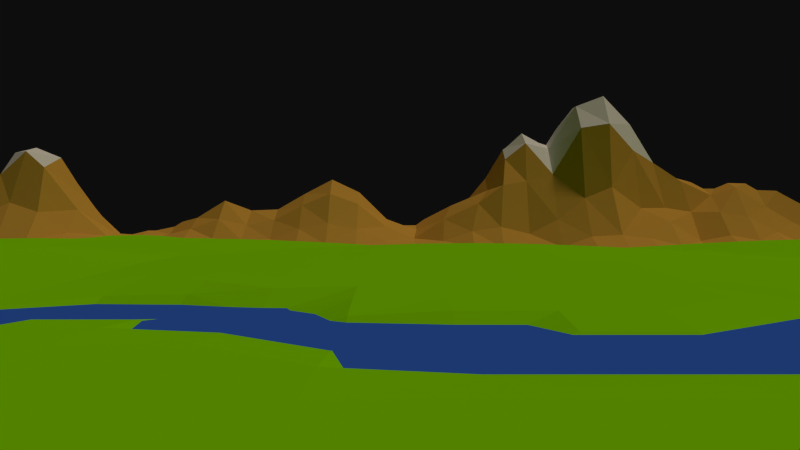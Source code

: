 # Source: untitled.blend  (saved by Blender 2.69.0; exported with 4.5.12 LTS)
import bpy
from mathutils import Matrix  # noqa: F401  (used for matrix-valued properties, if any)

bpy.ops.wm.read_factory_settings(use_empty=True)
scene = bpy.context.scene
scene.name = 'Scene'

# ---- collections
col_collection_1 = bpy.data.collections.new('Collection 1'); scene.collection.children.link(col_collection_1)

# ---- materials (node trees are filled in below, after node groups)
mat_blue = bpy.data.materials.new('Blue')
mat_blue.alpha_threshold = 0.0
mat_blue.use_transparent_shadow = False
mat_blue.diffuse_color = (0.04034, 0.1436, 0.8, 1.0)
mat_blue.roughness = 0.5
mat_blue.specular_intensity = 0.0
mat_blue.line_color = (0.0, 0.0, 0.0, 1.0)
mat_gray = bpy.data.materials.new('Gray')
mat_gray.alpha_threshold = 0.0
mat_gray.use_transparent_shadow = False
mat_gray.roughness = 0.5
mat_gray.specular_intensity = 0.0
mat_gray.line_color = (0.0, 0.0, 0.0, 1.0)
mat_green = bpy.data.materials.new('Green')
mat_green.alpha_threshold = 0.0
mat_green.use_transparent_shadow = False
mat_green.diffuse_color = (0.2916, 0.8, 0.0, 1.0)
mat_green.roughness = 0.5
mat_green.specular_intensity = 0.0
mat_green.line_color = (0.0, 0.0, 0.0, 1.0)
mat_brown = bpy.data.materials.new('Brown')
mat_brown.alpha_threshold = 0.0
mat_brown.use_transparent_shadow = False
mat_brown.diffuse_color = (0.8, 0.414, 0.07467, 1.0)
mat_brown.roughness = 0.5
mat_brown.specular_intensity = 0.0
mat_brown.line_color = (0.0, 0.0, 0.0, 1.0)
mat_white = bpy.data.materials.new('White')
mat_white.alpha_threshold = 0.0
mat_white.use_transparent_shadow = False
mat_white.diffuse_color = (1.0, 0.9282, 0.9543, 1.0)
mat_white.roughness = 0.5
mat_white.specular_intensity = 0.0
mat_white.line_color = (0.0, 0.0, 0.0, 1.0)

# ---- material node trees

# ---- world
world_world = bpy.data.worlds.new('World'); scene.world = world_world
world_world.color = (0.004242, 0.004178, 0.004178)
world_world.use_sun_shadow = False
world_world.sun_shadow_jitter_overblur = 0.0
world_world.cycles.sampling_method = 'MANUAL'
world_world.cycles.sample_map_resolution = 256

# ---- cameras
cam_camera = bpy.data.cameras.new('Camera')
cam_camera.clip_end = 100.0
cam_camera.lens = 35.0
cam_camera.sensor_width = 32.0
cam_camera.sensor_height = 18.0
cam_camera.ortho_scale = 7.314
cam_camera.dof.focus_distance = 0.0
cam_camera.dof.aperture_fstop = 128.0

# ---- lights
light_lamp = bpy.data.lights.new('Lamp', 'SUN')
light_lamp.color = (1.0, 0.9377, 0.6789)
light_lamp.transmission_factor = 0.0
light_lamp.cutoff_distance = 30.0
light_lamp.angle = 0.1993
light_lamp.energy = 1.0
light_lamp.shadow_buffer_clip_start = 1.001
light_lamp.shadow_soft_size = 0.1
light_lamp.shadow_cascade_max_distance = 1000.0
light_lamp.cycles.use_multiple_importance_sampling = False

# ---- meshes
me_plane_001 = bpy.data.meshes.new('Plane.001')
me_plane_001.from_pydata([(-60.49, -4.274, 0.0), (60.49, -4.274, 0.0), (-60.49, 4.274, 0.0), (60.49, 4.274, 0.0)], [], [(1, 0, 2, 3)])
me_plane_001.materials.append(mat_blue)
me_plane_001.use_remesh_preserve_volume = False
me_plane_001.use_remesh_preserve_attributes = False
me_plane_001.use_mirror_vertex_groups = False
me_plane_001.update()
me_plane = bpy.data.meshes.new('Plane')
me_plane.from_pydata([(50.0, -50.0, 0.0), (-50.0, -50.0, 0.0), (50.0, 50.0, 5.703), (-50.0, 50.0, 0.2897), (40.91, -50.0, 0.0), (31.82, -50.0, 0.0), (22.73, -50.0, 0.0), (13.64, -50.0, 0.0), (4.545, -50.0, 0.0), (-4.545, -50.0, 0.0), (-13.64, -50.0, 0.0), (-22.73, -50.0, 0.0), (-31.82, -50.0, 0.0), (-40.91, -50.0, 0.0), (40.91, 50.0, 10.13), (31.81, 49.99, 0.8689), (22.73, 50.0, 0.4233), (13.64, 50.0, 2.54), (4.545, 50.0, 1.748), (-4.545, 50.0, 1.374), (-13.64, 50.0, 0.872), (-22.73, 50.0, 0.9752), (-31.82, 50.0, 1.041), (-40.91, 50.0, 0.7407), (-50.0, 40.91, 0.4924), (-50.0, 31.78, 0.4245), (-50.0, 22.73, 0.5327), (-50.0, 13.64, 0.6721), (-50.0, 4.545, 0.5327), (-50.0, -4.545, 0.6556), (-50.0, -13.64, 0.6076), (-50.0, -22.73, 0.3315), (-50.0, -31.82, 0.04944), (-50.0, -40.91, -0.9429), (50.0, -40.91, 0.0), (50.0, -31.82, 0.0), (50.0, -22.73, 0.0), (50.0, -13.64, 0.1602), (50.0, -4.545, -1.031), (50.0, 4.545, 0.9752), (50.0, 13.64, 1.041), (50.0, 22.73, 0.7407), (50.0, 31.82, 0.2897), (50.0, 40.91, 2.763), (-40.91, -40.91, -0.9429), (-40.91, -31.82, 0.2154), (-40.91, -22.73, 0.7058), (-40.91, -13.64, 1.135), (-40.91, -4.545, 1.21), (-40.91, 4.545, 1.019), (-40.91, 13.64, 1.236), (-40.91, 22.73, 1.019), (-41.37, 32.73, 4.999), (-40.91, 40.78, 10.9), (-31.82, -40.91, -0.1359), (-31.82, -31.82, 0.2999), (-31.82, -22.73, 0.872), (-31.82, -13.64, 1.374), (-31.82, -4.545, 1.466), (-31.82, 4.545, 1.236), (-31.82, 13.64, 1.5), (-31.82, 22.73, 1.236), (-31.82, 31.82, 1.345), (-31.82, 40.91, 1.463), (-22.73, -40.91, -0.4372), (-22.73, -31.82, 0.2154), (-22.73, -22.73, 0.7058), (-22.73, -13.64, 1.135), (-22.73, -4.545, 1.21), (-22.73, 4.545, 1.262), (-22.73, 13.64, 1.345), (-22.73, 22.73, 1.019), (-22.73, 31.82, 1.262), (-22.71, 40.88, 2.203), (-13.64, -40.91, 0.0), (-13.64, -31.82, -0.08813), (-13.64, -22.73, 0.3315), (-13.64, -13.64, 0.6076), (-13.64, -4.545, 0.8523), (-13.64, 4.545, 1.345), (-13.64, 13.64, 1.435), (-13.64, 22.73, 1.041), (-13.64, 31.82, 1.115), (-13.64, 40.91, 3.132), (-4.545, -40.91, 0.0), (-4.545, -31.82, -0.3526), (-4.545, -22.73, 0.7058), (-4.545, -13.64, 1.135), (-4.545, -4.545, 1.21), (-4.545, 4.545, 0.9752), (-4.545, 13.64, 1.041), (-4.545, 22.73, 0.7407), (-4.545, 31.82, 2.204), (-4.545, 40.91, 5.219), (4.545, -40.91, -0.9411), (4.545, -31.82, 0.2999), (4.545, -22.73, 0.872), (4.545, -13.64, 1.374), (4.545, -4.545, 1.466), (4.545, 4.545, 1.064), (4.545, 13.64, 0.4771), (4.545, 22.73, 0.2897), (4.545, 31.82, 0.937), (6.684, 40.11, 4.306), (13.64, -40.91, 0.0), (13.64, -31.82, 0.07789), (13.64, -22.73, 0.7058), (13.64, -13.64, 1.135), (13.64, -4.545, 1.21), (13.64, 4.545, 0.872), (13.64, 13.64, 0.3651), (13.64, 22.73, 0.1026), (13.64, 32.05, 1.694), (13.84, 40.85, 13.59), (22.73, -40.91, 0.0), (22.73, -31.82, 0.04944), (22.73, -22.73, 0.1942), (22.73, -13.64, 0.6076), (22.73, -4.545, 0.6556), (22.73, 4.545, 0.7952), (22.73, 13.64, 0.8523), (22.73, 23.32, 0.4999), (22.72, 33.75, 6.689), (22.76, 41.11, 15.44), (31.82, -40.91, 0.0), (31.82, -31.82, 0.0), (31.82, -22.73, 0.02894), (31.82, -13.64, 0.1228), (31.82, -4.545, 0.7952), (31.82, 4.545, 1.262), (31.82, 13.64, 1.345), (31.82, 22.98, 0.8911), (31.89, 32.75, 0.9266), (31.62, 41.07, 8.206), (40.91, -40.91, 0.0), (40.91, -31.82, 0.0), (40.91, -22.73, 0.001095), (40.91, -13.64, 0.2897), (40.91, -4.545, 0.7157), (40.91, 4.545, 1.345), (40.91, 13.64, 1.435), (40.91, 22.73, 1.041), (40.87, 31.77, 0.6939), (40.71, 41.22, 7.713), (-43.94, -50.0, 0.0), (-46.97, -50.0, 0.0), (-43.94, 50.0, 0.5922), (-46.97, 50.0, 0.4378), (-50.0, -43.94, -0.1376), (-50.0, -46.97, 0.0), (50.0, 43.94, 5.703), (50.0, 46.97, 6.984), (43.94, -50.0, 0.0), (46.97, -50.0, 0.0), (34.85, -50.0, 0.0), (37.88, -50.0, 0.0), (25.76, -50.0, 0.0), (28.79, -50.0, 0.0), (16.67, -50.0, 0.0), (19.7, -50.0, 0.0), (7.576, -50.0, 0.0), (10.61, -50.0, 0.0), (-1.515, -50.0, 0.0), (1.515, -50.0, 0.0), (-10.61, -50.0, 0.0), (-7.576, -50.0, 0.0), (-19.7, -50.0, 0.0), (-16.67, -50.0, 0.0), (-28.79, -50.0, 0.0), (-25.76, -50.0, 0.0), (-37.88, -50.0, 0.0), (-34.85, -50.0, 0.0), (43.94, 50.0, 12.03), (46.97, 50.0, 10.11), (34.83, 49.98, 2.59), (37.87, 49.99, 5.953), (25.76, 50.0, 0.2901), (28.79, 50.0, 0.2898), (16.67, 50.0, 1.153), (19.7, 50.0, 0.6093), (7.576, 50.0, 2.803), (10.61, 50.0, 3.261), (-1.515, 50.0, 1.466), (1.515, 50.0, 1.5), (-10.61, 50.0, 1.064), (-7.576, 50.0, 1.236), (-19.7, 50.0, 0.872), (-16.67, 50.0, 0.7407), (-28.79, 50.0, 1.064), (-25.76, 50.0, 1.108), (-37.88, 50.0, 0.872), (-34.85, 50.0, 0.9752), (-50.0, 43.94, 0.4251), (-50.0, 46.97, 0.3651), (-50.0, 34.79, 0.4918), (-50.0, 37.86, 0.6999), (-50.0, 25.76, 0.4378), (-50.0, 28.79, 0.3651), (-50.0, 16.67, 0.6556), (-50.0, 19.7, 0.6076), (-50.0, 7.576, 0.6076), (-50.0, 10.61, 0.6556), (-50.0, -1.515, 0.6076), (-50.0, 1.515, 0.5327), (-50.0, -10.61, 0.6556), (-50.0, -7.576, 0.6721), (-50.0, -19.7, 0.4378), (-50.0, -16.67, 0.5327), (-50.0, -28.79, 0.1262), (-50.0, -25.76, 0.224), (-50.0, -37.88, -0.1376), (-50.0, -34.85, 0.005711), (50.0, -43.94, 0.0), (50.0, -46.97, 0.0), (50.0, -34.85, 0.0), (50.0, -37.88, 0.0), (50.0, -25.76, 0.0), (50.0, -28.79, 0.0), (50.0, -16.67, 0.06183), (50.0, -19.7, 0.007073), (50.0, -7.576, -0.9381), (50.0, -10.61, -0.3709), (50.0, 1.515, 0.7348), (50.0, -1.515, -0.2021), (50.0, 10.61, 1.064), (50.0, 7.576, 1.041), (50.0, 19.7, 0.872), (50.0, 16.67, 0.9752), (50.0, 28.79, 0.4378), (50.0, 25.76, 0.5922), (50.0, 37.88, 0.3433), (50.0, 34.85, 0.1602), (-40.91, 43.88, 5.288), (-40.91, 46.97, 1.095), (-40.91, -43.94, -0.1376), (-40.91, -46.97, 0.0), (-40.91, -34.85, 0.09643), (-40.91, -37.88, -0.1168), (-40.91, -25.76, 0.5327), (-40.91, -28.79, 0.3651), (-40.91, -16.67, 1.019), (-40.91, -19.7, 0.872), (-40.91, -7.576, 1.236), (-40.91, -10.61, 1.21), (-40.91, 1.515, 1.019), (-40.91, -1.515, 1.135), (-40.91, 10.61, 1.21), (-40.91, 7.576, 1.135), (-40.91, 19.7, 1.135), (-40.91, 16.67, 1.21), (-40.95, 28.46, 1.055), (-40.98, 26.03, 0.8109), (-40.65, 37.82, 11.26), (-40.7, 35.21, 10.67), (-31.82, 43.94, 1.412), (-31.82, 46.97, 1.21), (-31.82, -43.94, -0.9429), (-31.82, -46.97, -0.1376), (-31.82, -34.85, 0.1531), (-31.82, -37.88, 0.04944), (-31.82, -25.76, 0.6721), (-31.82, -28.79, 0.4771), (-31.82, -16.67, 1.236), (-31.82, -19.7, 1.064), (-31.82, -7.576, 1.5), (-31.82, -10.61, 1.466), (-31.82, 1.515, 1.236), (-31.82, -1.515, 1.374), (-31.82, 10.61, 1.466), (-31.82, 7.576, 1.374), (-31.82, 19.7, 1.374), (-31.82, 16.67, 1.466), (-31.82, 28.79, 1.21), (-31.82, 25.76, 1.064), (-31.82, 37.88, 1.689), (-31.82, 34.84, 1.463), (-22.73, 43.94, 2.646), (-22.73, 46.97, 1.859), (-22.73, -43.94, -0.9429), (-22.73, -46.97, -0.1376), (-22.73, -34.85, 0.09643), (-22.73, -37.88, 0.02079), (-22.73, -25.76, 0.5327), (-22.73, -28.79, 0.3651), (-22.73, -16.67, 1.019), (-22.73, -19.7, 0.872), (-22.73, -7.576, 1.236), (-22.73, -10.61, 1.21), (-22.73, 1.515, 1.135), (-22.73, -1.515, 1.135), (-22.73, 10.61, 1.374), (-22.73, 7.576, 1.345), (-22.73, 19.7, 1.135), (-22.73, 16.67, 1.262), (-22.73, 28.79, 1.135), (-22.73, 25.76, 0.9752), (-22.65, 37.74, 3.42), (-22.71, 34.82, 2.202), (-13.64, 43.94, 1.115), (-13.64, 46.97, 0.8523), (-13.64, -43.94, 0.0), (-13.64, -46.97, 0.0), (-13.64, -34.85, -0.7001), (-13.64, -37.88, -0.1376), (-13.64, -25.76, 0.224), (-13.64, -28.79, 0.1262), (-13.64, -16.67, 0.5327), (-13.64, -19.7, 0.4378), (-13.64, -7.576, 0.6721), (-13.64, -10.61, 0.6556), (-13.64, 1.515, 1.21), (-13.64, -1.515, 1.041), (-13.64, 10.61, 1.466), (-13.64, 7.576, 1.435), (-13.64, 19.7, 1.21), (-13.64, 16.67, 1.345), (-13.64, 28.79, 0.7058), (-13.64, 25.76, 0.8523), (-13.64, 37.88, 4.363), (-13.64, 34.85, 3.132), (-4.545, 43.94, 2.855), (-4.545, 46.97, 1.36), (-4.545, -43.94, 0.0), (-4.545, -46.97, 0.0), (-4.545, -34.85, -0.8464), (-4.545, -37.88, -0.1168), (-4.545, -25.76, 0.5327), (-4.545, -28.79, 0.3651), (-4.545, -16.67, 1.019), (-4.545, -19.7, 0.872), (-4.545, -7.576, 1.236), (-4.545, -10.61, 1.21), (-4.545, 1.515, 1.019), (-4.545, -1.515, 1.135), (-4.545, 10.61, 1.064), (-4.545, 7.576, 1.041), (-4.545, 19.7, 0.872), (-4.545, 16.67, 0.9752), (-4.545, 28.79, 0.4528), (-4.545, 25.76, 0.5922), (-4.545, 37.88, 6.266), (-4.545, 34.85, 4.89), (5.526, 43.57, 5.311), (4.659, 46.93, 3.977), (4.545, -43.94, -0.1376), (4.545, -46.97, 0.0), (4.545, -34.85, 0.1531), (4.545, -37.88, -0.08812), (4.545, -25.76, 0.6721), (4.545, -28.79, 0.4771), (4.545, -16.67, 1.236), (4.545, -19.7, 1.064), (4.545, -7.576, 1.5), (4.545, -10.61, 1.466), (4.545, 1.515, 1.236), (4.545, -1.515, 1.374), (4.545, 10.61, 0.6721), (4.545, 7.576, 0.872), (4.545, 19.7, 0.3651), (4.545, 16.67, 0.4251), (4.545, 28.79, 0.4638), (4.545, 25.76, 0.2897), (5.626, 37.47, 4.757), (4.758, 34.77, 3.232), (13.74, 43.9, 12.44), (13.64, 46.97, 7.814), (13.64, -43.94, 0.0), (13.64, -46.97, 0.0), (13.64, -34.85, -0.8464), (13.64, -37.88, -0.1168), (13.64, -25.76, 0.5327), (13.64, -28.79, 0.3651), (13.64, -16.67, 1.019), (13.64, -19.7, 0.872), (13.64, -7.576, 1.236), (13.64, -10.61, 1.21), (13.64, 1.515, 1.019), (13.64, -1.515, 1.135), (13.64, 10.61, 0.5327), (13.64, 7.576, 0.7058), (13.64, 19.7, 0.2154), (13.64, 16.67, 0.2604), (13.64, 29.05, 0.2361), (13.64, 25.88, 0.06168), (14.04, 37.78, 11.76), (13.77, 35.21, 7.363), (22.76, 44.12, 10.09), (22.71, 46.95, 2.667), (22.73, -43.94, 0.0), (22.73, -46.97, 0.0), (22.73, -34.85, 0.005711), (22.73, -37.88, 0.0), (22.73, -25.76, -0.7188), (22.73, -28.79, -0.6055), (22.73, -16.67, 0.5327), (22.73, -19.7, 0.4378), (22.73, -7.576, 0.6721), (22.73, -10.61, 0.6556), (22.73, 1.515, 0.7058), (22.73, -1.515, 0.6076), (22.73, 10.61, 0.872), (22.73, 7.576, 0.8523), (22.73, 19.72, 0.67), (22.73, 16.67, 0.7952), (22.85, 29.8, 1.601), (22.73, 26.19, 0.2564), (22.82, 38.22, 17.09), (22.84, 35.39, 13.69), (31.76, 44.08, 6.098), (31.8, 46.96, 3.271), (31.82, -43.94, 0.0), (31.82, -46.97, 0.0), (31.82, -34.85, 0.0), (31.82, -37.88, 0.0), (31.82, -25.76, 0.005711), (31.82, -28.79, 0.0), (31.82, -16.67, -0.8167), (31.82, -19.7, -0.07568), (31.82, -7.576, 0.6076), (31.82, -10.61, 0.4251), (31.82, 1.515, 1.135), (31.82, -1.515, 0.9752), (31.82, 10.61, 1.374), (31.82, 7.576, 1.345), (31.82, 19.7, 1.135), (31.82, 16.67, 1.262), (31.91, 29.25, -0.009227), (31.82, 26.32, 0.6083), (31.43, 37.96, 7.518), (32.07, 36.45, 4.072), (40.78, 43.85, 10.69), (40.89, 46.95, 12.18), (40.91, -43.94, 0.0), (40.91, -46.97, 0.0), (40.91, -34.85, 0.0), (40.91, -37.88, 0.0), (40.91, -25.76, 0.0), (40.91, -28.79, 0.0), (40.91, -16.67, 0.1461), (40.91, -19.7, 0.04563), (40.91, -7.576, -0.8093), (40.91, -10.61, 0.3262), (40.91, 1.515, 1.21), (40.91, -1.515, 1.041), (40.91, 10.61, 1.466), (40.91, 7.576, 1.435), (40.91, 19.7, 1.21), (40.91, 16.67, 1.345), (40.91, 28.79, 0.6556), (40.91, 25.76, 0.8523), (40.9, 37.92, 4.727), (40.89, 34.82, 1.878), (-43.94, -40.91, -0.1376), (-46.97, -40.91, -0.9429), (-43.94, -31.82, 0.1602), (-46.97, -31.82, 0.102), (-43.94, -22.73, 0.5922), (-46.97, -22.73, 0.4638), (-43.94, -13.64, 0.9752), (-46.97, -13.64, 0.7952), (-43.94, -4.545, 1.041), (-46.97, -4.545, 0.8523), (-43.94, 4.545, 0.872), (-46.97, 4.545, 0.7058), (-43.94, 13.64, 1.064), (-46.97, 13.64, 0.872), (-43.94, 22.73, 0.872), (-46.97, 22.73, 0.7058), (-44.17, 31.84, 3.67), (-47.03, 31.7, 1.171), (-43.94, 40.64, 8.543), (-46.97, 40.75, 3.693), (-34.85, -40.91, -0.1365), (-37.88, -40.91, -0.1376), (-34.85, -31.82, 0.2897), (-37.88, -31.82, 0.2604), (-34.85, -22.73, 0.8523), (-37.88, -22.73, 0.7952), (-34.85, -13.64, 1.345), (-37.88, -13.64, 1.262), (-34.85, -4.545, 1.435), (-37.88, -4.545, 1.345), (-34.85, 4.545, 1.21), (-37.88, 4.545, 1.135), (-34.85, 13.64, 1.466), (-37.88, 13.64, 1.374), (-34.85, 22.73, 1.21), (-37.88, 22.73, 1.135), (-34.94, 32.0, 1.813), (-38.15, 32.1, 3.991), (-34.85, 40.82, 4.32), (-37.88, 40.67, 8.545), (-25.76, -40.91, -0.1376), (-28.79, -40.91, -0.1365), (-25.76, -31.82, 0.2604), (-28.79, -31.82, 0.2897), (-25.76, -22.73, 0.7952), (-28.79, -22.73, 0.8523), (-25.76, -13.64, 1.262), (-28.79, -13.64, 1.345), (-25.76, -4.545, 1.345), (-28.79, -4.545, 1.435), (-25.76, 4.545, 1.135), (-28.79, 4.545, 1.21), (-25.76, 13.64, 1.374), (-28.79, 13.64, 1.466), (-25.76, 22.73, 1.135), (-28.79, 22.73, 1.21), (-25.76, 31.82, 1.345), (-28.79, 31.82, 1.374), (-25.76, 40.91, 2.818), (-28.79, 40.91, 2.19), (-16.67, -40.91, -0.1376), (-19.7, -40.91, -0.4103), (-16.67, -31.82, 0.102), (-19.7, -31.82, 0.1602), (-16.67, -22.73, 0.4638), (-19.7, -22.73, 0.5922), (-16.67, -13.64, 0.7952), (-19.7, -13.64, 0.9752), (-16.67, -4.545, 0.872), (-19.7, -4.545, 1.041), (-16.67, 4.545, 1.374), (-19.7, 4.545, 1.345), (-16.67, 13.64, 1.466), (-19.7, 13.64, 1.435), (-16.67, 22.73, 1.064), (-19.7, 22.73, 1.041), (-16.67, 31.82, 1.042), (-19.7, 31.82, 1.202), (-16.65, 40.87, 2.623), (-19.62, 40.77, 3.259), (-7.576, -40.91, 0.0), (-10.61, -40.91, 0.0), (-7.576, -31.82, -0.7826), (-10.61, -31.82, -0.8408), (-7.576, -22.73, 0.5922), (-10.61, -22.73, 0.4638), (-7.576, -13.64, 0.9752), (-10.61, -13.64, 0.7952), (-7.576, -4.545, 1.041), (-10.61, -4.545, 0.8523), (-7.576, 4.545, 1.135), (-10.61, 4.545, 1.262), (-7.576, 13.64, 1.21), (-10.61, 13.64, 1.345), (-7.576, 22.73, 0.872), (-10.61, 22.73, 0.9752), (-7.576, 31.82, 2.808), (-10.61, 31.82, 2.204), (-7.576, 40.91, 6.308), (-10.61, 40.91, 4.965), (1.515, -40.91, -0.9418), (-1.515, -40.91, -0.1376), (1.515, -31.82, 0.2897), (-1.515, -31.82, 0.2604), (1.515, -22.73, 0.8523), (-1.515, -22.73, 0.7952), (1.515, -13.64, 1.345), (-1.515, -13.64, 1.262), (1.515, -4.545, 1.435), (-1.515, -4.545, 1.345), (1.515, 4.545, 1.041), (-1.515, 4.545, 0.9752), (1.515, 13.64, 0.6556), (-1.515, 13.64, 0.8523), (1.515, 22.73, 0.4378), (-1.515, 22.73, 0.5922), (1.515, 31.82, 0.6721), (-1.515, 31.82, 0.9749), (1.804, 40.8, 2.779), (-1.5, 40.9, 2.778), (10.61, -40.91, -0.1376), (7.576, -40.91, -0.9418), (10.61, -31.82, 0.2604), (7.576, -31.82, 0.2897), (10.61, -22.73, 0.7952), (7.576, -22.73, 0.8523), (10.61, -13.64, 1.262), (7.576, -13.64, 1.345), (10.61, -4.545, 1.345), (7.576, -4.545, 1.435), (10.61, 4.545, 0.9752), (7.576, 4.545, 1.041), (10.61, 13.64, 0.4251), (7.576, 13.64, 0.4638), (10.61, 22.73, 0.08895), (7.576, 22.73, 0.1602), (10.61, 31.82, 2.414), (7.576, 31.82, 1.959), (11.73, 40.49, 11.46), (9.714, 40.11, 7.963), (19.7, -40.91, 0.0), (16.67, -40.91, 0.0), (19.7, -31.82, -0.03548), (16.67, -31.82, -0.7826), (19.7, -22.73, 0.4638), (16.67, -22.73, 0.5922), (19.7, -13.64, 0.7952), (16.67, -13.64, 0.9752), (19.7, -4.545, 0.8523), (16.67, -4.545, 1.041), (19.7, 4.545, 0.6076), (16.67, 4.545, 0.7407), (19.7, 13.64, 0.6556), (16.67, 13.64, 0.4638), (19.7, 23.06, 0.3888), (16.67, 22.88, 0.189), (19.77, 33.39, 5.494), (16.68, 32.4, 3.206), (19.71, 41.0, 15.98), (16.67, 40.98, 12.11), (28.79, -40.91, 0.0), (25.76, -40.91, 0.0), (28.79, -31.82, 0.0), (25.76, -31.82, 0.01205), (28.79, -22.73, -0.03548), (25.76, -22.73, -0.7359), (28.79, -13.64, 0.2604), (25.76, -13.64, 0.4251), (28.79, -4.545, 0.7058), (25.76, -4.545, 0.5922), (28.79, 4.545, 1.135), (25.76, 4.545, 0.9752), (28.79, 13.64, 1.21), (25.76, 13.64, 1.041), (28.79, 23.39, 0.8076), (25.76, 22.96, 0.6275), (28.68, 32.71, 2.933), (26.1, 34.75, 4.437), (28.85, 41.36, 7.446), (25.59, 40.81, 12.18), (37.88, -40.91, 0.0), (34.85, -40.91, 0.0), (37.88, -31.82, 0.0), (34.85, -31.82, 0.0), (37.88, -22.73, 0.001727), (34.85, -22.73, 0.001095), (37.88, -13.64, -0.8238), (34.85, -13.64, 0.2947), (37.88, -4.545, 0.872), (34.85, -4.545, 0.8523), (37.88, 4.545, 1.374), (34.85, 4.545, 1.345), (37.88, 13.64, 1.466), (34.85, 13.64, 1.435), (37.88, 22.73, 1.064), (34.85, 22.73, 1.029), (37.92, 31.92, 0.9895), (34.84, 32.18, 1.529), (37.2, 41.97, 8.035), (34.25, 41.13, 7.492), (46.97, -40.91, 0.0), (43.94, -40.91, 0.0), (46.97, -31.82, 0.0), (43.94, -31.82, 0.0), (46.97, -22.73, 0.0), (43.94, -22.73, 5.978e-05), (46.97, -13.64, 0.2154), (43.94, -13.64, 0.2604), (46.97, -4.545, 0.569), (43.94, -4.545, 0.6585), (46.97, 4.545, 1.135), (43.94, 4.545, 1.262), (46.97, 13.64, 1.21), (43.94, 13.64, 1.345), (46.97, 22.73, 0.872), (43.94, 22.73, 0.9752), (46.97, 31.82, 0.3651), (43.94, 31.82, 0.4251), (46.97, 40.91, 5.716), (43.91, 40.87, 7.284), (43.93, 43.93, 12.1), (43.94, 46.97, 14.33), (46.97, 43.94, 10.11), (46.97, 46.97, 12.03), (-46.97, 43.94, 1.216), (-46.97, 46.97, 0.5327), (-43.94, 43.91, 3.83), (-43.94, 46.97, 0.7344), (-37.88, 43.93, 4.163), (-37.88, 46.97, 1.047), (-34.85, 43.94, 1.87), (-34.85, 46.97, 1.135), (-28.79, 43.94, 2.758), (-28.79, 46.97, 1.959), (-25.76, 43.94, 3.748), (-25.76, 46.97, 2.594), (-19.7, 43.94, 1.202), (-19.7, 46.97, 1.019), (-16.67, 43.94, 1.042), (-16.67, 46.97, 0.872), (-10.61, 43.94, 2.57), (-10.61, 46.97, 1.056), (-7.576, 43.94, 3.405), (-7.576, 46.97, 1.327), (-1.515, 43.94, 1.664), (-1.515, 46.97, 1.435), (1.556, 43.92, 2.735), (1.515, 46.97, 1.748), (7.967, 43.79, 9.731), (7.626, 46.95, 6.854), (11.27, 43.69, 10.89), (10.88, 46.87, 7.996), (16.67, 43.97, 10.24), (16.67, 46.97, 4.533), (19.71, 44.11, 10.41), (19.7, 46.97, 2.601), (25.9, 44.35, 5.963), (25.72, 46.93, 1.718), (28.95, 44.39, 5.213), (28.83, 47.03, 1.803), (34.47, 43.88, 8.649), (34.64, 46.73, 6.475), (37.7, 44.46, 8.551), (37.78, 46.99, 8.258), (-46.97, -46.97, 0.0), (-46.97, -43.94, -0.1376), (-43.94, -46.97, 0.0), (-43.94, -43.94, 0.0), (-46.97, -37.88, -0.1376), (-46.97, -34.85, 0.02894), (-43.94, -37.88, 0.007073), (-43.94, -34.85, 0.06183), (-46.97, -28.79, 0.207), (-46.97, -25.76, 0.3315), (-43.94, -28.79, 0.2897), (-43.94, -25.76, 0.4378), (-46.97, -19.7, 0.5922), (-46.97, -16.67, 0.7058), (-43.94, -19.7, 0.7407), (-43.94, -16.67, 0.872), (-46.97, -10.61, 0.8523), (-46.97, -7.576, 0.872), (-43.94, -10.61, 1.041), (-43.94, -7.576, 1.064), (-46.97, -1.515, 0.7952), (-46.97, 1.515, 0.7058), (-43.94, -1.515, 0.9752), (-43.94, 1.515, 0.872), (-46.97, 7.576, 0.7952), (-46.97, 10.61, 0.8523), (-43.94, 7.576, 0.9752), (-43.94, 10.61, 1.041), (-46.97, 16.67, 0.8523), (-46.97, 19.7, 0.7952), (-43.94, 16.67, 1.041), (-43.94, 19.7, 0.9752), (-46.98, 25.8, 0.5858), (-47.01, 28.87, 0.5049), (-44.01, 26.09, 0.6759), (-44.05, 28.91, 0.664), (-47.05, 34.6, 3.632), (-47.02, 37.67, 4.957), (-43.11, 34.45, 8.068), (-42.71, 37.13, 10.64), (-37.88, -46.97, -0.1376), (-37.88, -43.94, -0.9429), (-34.85, -46.97, -0.1376), (-34.85, -43.94, -0.9429), (-37.88, -37.88, 0.03514), (-37.88, -34.85, 0.1262), (-34.85, -37.88, 0.04563), (-34.85, -34.85, 0.1461), (-37.88, -28.79, 0.4251), (-37.88, -25.76, 0.6076), (-34.85, -28.79, 0.4638), (-34.85, -25.76, 0.6556), (-37.88, -19.7, 0.9752), (-37.88, -16.67, 1.135), (-34.85, -19.7, 1.041), (-34.85, -16.67, 1.21), (-37.88, -10.61, 1.345), (-37.88, -7.576, 1.374), (-34.85, -10.61, 1.435), (-34.85, -7.576, 1.466), (-37.88, -1.515, 1.262), (-37.88, 1.515, 1.135), (-34.85, -1.515, 1.345), (-34.85, 1.515, 1.21), (-37.88, 7.576, 1.262), (-37.88, 10.61, 1.345), (-34.85, 7.576, 1.345), (-34.85, 10.61, 1.435), (-37.88, 16.67, 1.345), (-37.88, 19.7, 1.262), (-34.85, 16.67, 1.435), (-34.85, 19.7, 1.345), (-37.92, 25.97, 0.9336), (-37.88, 28.47, 1.032), (-34.85, 25.79, 1.036), (-34.86, 28.76, 1.129), (-38.45, 34.55, 8.863), (-37.88, 37.81, 10.14), (-34.98, 35.04, 4.278), (-34.89, 37.77, 5.501), (-28.79, -46.97, -0.1376), (-28.79, -43.94, -0.9429), (-25.76, -46.97, -0.1376), (-25.76, -43.94, -0.9429), (-28.79, -37.88, 0.04563), (-28.79, -34.85, 0.1461), (-25.76, -37.88, 0.03514), (-25.76, -34.85, 0.1262), (-28.79, -28.79, 0.4638), (-28.79, -25.76, 0.6556), (-25.76, -28.79, 0.4251), (-25.76, -25.76, 0.6076), (-28.79, -19.7, 1.041), (-28.79, -16.67, 1.21), (-25.76, -19.7, 0.9752), (-25.76, -16.67, 1.135), (-28.79, -10.61, 1.435), (-28.79, -7.576, 1.466), (-25.76, -10.61, 1.345), (-25.76, -7.576, 1.374), (-28.79, -1.515, 1.345), (-28.79, 1.515, 1.21), (-25.76, -1.515, 1.262), (-25.76, 1.515, 1.135), (-28.79, 7.576, 1.345), (-28.79, 10.61, 1.435), (-25.76, 7.576, 1.262), (-25.76, 10.61, 1.345), (-28.79, 16.67, 1.435), (-28.79, 19.7, 1.345), (-25.76, 16.67, 1.345), (-25.76, 19.7, 1.262), (-28.79, 25.76, 1.064), (-28.79, 28.79, 1.236), (-25.76, 25.76, 1.041), (-25.76, 28.79, 1.21), (-28.79, 34.85, 1.466), (-28.79, 37.88, 1.5), (-25.76, 34.85, 1.435), (-25.76, 37.88, 1.533), (-19.7, -46.97, 0.0), (-19.7, -43.94, -0.3706), (-16.67, -46.97, 0.0), (-16.67, -43.94, 0.0), (-19.7, -37.88, -0.1305), (-19.7, -34.85, 0.06183), (-16.67, -37.88, -0.9428), (-16.67, -34.85, -0.1087), (-19.7, -28.79, 0.2897), (-19.7, -25.76, 0.4378), (-16.67, -28.79, 0.207), (-16.67, -25.76, 0.3315), (-19.7, -19.7, 0.7407), (-19.7, -16.67, 0.872), (-16.67, -19.7, 0.5922), (-16.67, -16.67, 0.7058), (-19.7, -10.61, 1.041), (-19.7, -7.576, 1.064), (-16.67, -10.61, 0.8523), (-16.67, -7.576, 0.872), (-19.7, -1.515, 1.041), (-19.7, 1.515, 1.21), (-16.67, -1.515, 1.064), (-16.67, 1.515, 1.236), (-19.7, 7.576, 1.435), (-19.7, 10.61, 1.466), (-16.67, 7.576, 1.466), (-16.67, 10.61, 1.5), (-19.7, 16.67, 1.345), (-19.7, 19.7, 1.21), (-16.67, 16.67, 1.374), (-16.67, 19.7, 1.236), (-19.7, 25.76, 0.872), (-19.7, 28.79, 1.019), (-16.67, 25.76, 0.872), (-16.67, 28.79, 0.872), (-19.62, 34.71, 3.254), (-19.5, 37.51, 5.335), (-16.65, 34.81, 2.622), (-16.58, 37.72, 4.246), (-10.61, -46.97, 0.0), (-10.61, -43.94, 0.0), (-7.576, -46.97, 0.0), (-7.576, -43.94, 0.0), (-10.61, -37.88, 5.979e-05), (-10.61, -34.85, -0.1087), (-7.576, -37.88, 0.007073), (-7.576, -34.85, -0.1089), (-10.61, -28.79, 0.06967), (-10.61, -25.76, 0.3315), (-7.576, -28.79, 0.1525), (-7.576, -25.76, 0.4378), (-10.61, -19.7, 0.5922), (-10.61, -16.67, 0.7058), (-7.576, -19.7, 0.7407), (-7.576, -16.67, 0.872), (-10.61, -10.61, 0.8523), (-10.61, -7.576, 0.872), (-7.576, -10.61, 1.041), (-7.576, -7.576, 1.064), (-10.61, -1.515, 0.9752), (-10.61, 1.515, 1.135), (-7.576, -1.515, 0.9752), (-7.576, 1.515, 1.019), (-10.61, 7.576, 1.345), (-10.61, 10.61, 1.374), (-7.576, 7.576, 1.21), (-7.576, 10.61, 1.236), (-10.61, 16.67, 1.262), (-10.61, 19.7, 1.135), (-7.576, 16.67, 1.135), (-7.576, 19.7, 1.019), (-10.61, 25.76, 0.7952), (-10.61, 28.79, 0.6226), (-7.576, 25.76, 0.7058), (-7.576, 28.79, 0.6496), (-10.61, 34.85, 4.754), (-10.61, 37.88, 6.108), (-7.576, 34.85, 6.01), (-7.576, 37.88, 7.691), (-1.515, -46.97, 0.0), (-1.515, -43.94, 0.0), (1.515, -46.97, 0.0), (1.515, -43.94, -0.1376), (-1.515, -37.88, -0.9077), (-1.515, -34.85, -0.01142), (1.515, -37.88, -0.733), (1.515, -34.85, 0.1461), (-1.515, -28.79, 0.4251), (-1.515, -25.76, 0.6076), (1.515, -28.79, 0.4638), (1.515, -25.76, 0.6556), (-1.515, -19.7, 0.9752), (-1.515, -16.67, 1.135), (1.515, -19.7, 1.041), (1.515, -16.67, 1.21), (-1.515, -10.61, 1.345), (-1.515, -7.576, 1.374), (1.515, -10.61, 1.435), (1.515, -7.576, 1.466), (-1.515, -1.515, 1.262), (-1.515, 1.515, 1.135), (1.515, -1.515, 1.345), (1.515, 1.515, 1.21), (-1.515, 7.576, 0.8523), (-1.515, 10.61, 0.872), (1.515, 7.576, 0.8523), (1.515, 10.61, 0.6721), (-1.515, 16.67, 0.7952), (-1.515, 19.7, 0.7058), (1.515, 16.67, 0.6076), (1.515, 19.7, 0.5327), (-1.515, 25.76, 0.4638), (-1.515, 28.79, 0.4638), (1.515, 25.76, 0.3315), (1.515, 28.79, 0.4771), (-1.515, 34.85, 2.448), (-1.494, 37.87, 3.278), (1.515, 34.85, 1.168), (1.828, 37.76, 2.053), (7.576, -46.97, 0.0), (7.576, -43.94, -0.1376), (10.61, -46.97, 0.0), (10.61, -43.94, 0.0), (7.576, -37.88, -0.09198), (7.576, -34.85, 0.1461), (10.61, -37.88, -0.9077), (10.61, -34.85, -0.01142), (7.576, -28.79, 0.4638), (7.576, -25.76, 0.6556), (10.61, -28.79, 0.4251), (10.61, -25.76, 0.6076), (7.576, -19.7, 1.041), (7.576, -16.67, 1.21), (10.61, -19.7, 0.9752), (10.61, -16.67, 1.135), (7.576, -10.61, 1.435), (7.576, -7.576, 1.466), (10.61, -10.61, 1.345), (10.61, -7.576, 1.374), (7.576, -1.515, 1.345), (7.576, 1.515, 1.21), (10.61, -1.515, 1.262), (10.61, 1.515, 1.135), (7.576, 7.576, 0.8523), (7.576, 10.61, 0.6556), (10.61, 7.576, 0.7952), (10.61, 10.61, 0.6076), (7.576, 16.67, 0.2897), (7.576, 19.7, 0.2154), (10.61, 16.67, 0.2604), (10.61, 19.7, 0.1262), (7.576, 25.76, 0.2604), (7.576, 28.79, 0.4239), (10.61, 25.76, 0.1493), (10.61, 28.8, 0.2514), (8.461, 34.52, 4.964), (9.714, 37.09, 6.472), (11.19, 34.75, 6.946), (11.71, 37.57, 9.936), (16.67, -46.97, 0.0), (16.67, -43.94, 0.0), (19.7, -46.97, 0.0), (19.7, -43.94, 0.0), (16.67, -37.88, 0.007073), (16.67, -34.85, -0.07576), (19.7, -37.88, 5.979e-05), (19.7, -34.85, 0.02894), (16.67, -28.79, 0.1523), (16.67, -25.76, 0.4378), (19.7, -28.79, -0.7359), (19.7, -25.76, -0.1771), (16.67, -19.7, 0.7407), (16.67, -16.67, 0.872), (19.7, -19.7, 0.5922), (19.7, -16.67, 0.7058), (16.67, -10.61, 1.041), (16.67, -7.576, 1.064), (19.7, -10.61, 0.8523), (19.7, -7.576, 0.872), (16.67, -1.515, 0.9752), (16.67, 1.515, 0.872), (19.7, -1.515, 0.7952), (19.7, 1.515, 0.7058), (16.67, 7.576, 0.5922), (16.67, 10.61, 0.4771), (19.7, 7.576, 0.6556), (19.7, 10.61, 0.6721), (16.67, 16.67, 0.4251), (16.67, 19.7, 0.355), (19.7, 16.67, 0.6076), (19.7, 19.7, 0.5064), (16.67, 26.05, 0.1573), (16.67, 29.53, 0.3409), (19.7, 26.43, 0.2476), (19.72, 29.81, 1.444), (16.7, 35.62, 8.184), (16.67, 38.61, 11.22), (19.73, 35.28, 13.2), (19.74, 38.23, 15.94), (25.76, -46.97, 0.0), (25.76, -43.94, 0.0), (28.79, -46.97, 0.0), (28.79, -43.94, 0.0), (25.76, -37.88, 0.0), (25.76, -34.85, 0.0), (28.79, -37.88, 0.0), (28.79, -34.85, 0.0), (25.76, -28.79, 0.05754), (25.76, -25.76, -0.01127), (28.79, -28.79, 0.01205), (28.79, -25.76, 0.04944), (25.76, -19.7, 0.1523), (25.76, -16.67, 0.3651), (28.79, -19.7, -0.7826), (28.79, -16.67, 0.07789), (25.76, -10.61, 0.4638), (25.76, -7.576, 0.4771), (28.79, -10.61, 0.3651), (28.79, -7.576, 0.5327), (25.76, -1.515, 0.7407), (25.76, 1.515, 0.872), (28.79, -1.515, 0.872), (28.79, 1.515, 1.019), (25.76, 7.576, 1.041), (25.76, 10.61, 1.064), (28.79, 7.576, 1.21), (28.79, 10.61, 1.236), (25.76, 16.67, 0.9752), (25.76, 19.76, 0.8405), (28.79, 16.67, 1.135), (28.79, 19.74, 1.007), (25.8, 26.21, 0.1802), (25.81, 29.55, 1.236), (28.85, 26.32, 0.2864), (28.82, 29.27, 0.4917), (25.83, 36.86, 10.87), (25.91, 38.67, 13.96), (29.05, 35.94, 4.508), (28.31, 37.91, 9.572), (34.85, -46.97, 0.0), (34.85, -43.94, 0.0), (37.88, -46.97, 0.0), (37.88, -43.94, 0.0), (34.85, -37.88, 0.0), (34.85, -34.85, 0.0), (37.88, -37.88, 0.0), (37.88, -34.85, 0.0), (34.85, -28.79, 0.0), (34.85, -25.76, 0.0), (37.88, -28.79, 0.0), (37.88, -25.76, 0.0), (34.85, -19.7, -0.09172), (34.85, -16.67, -0.7968), (37.88, -19.7, 0.04944), (37.88, -16.67, 0.01545), (34.85, -10.61, 0.3262), (34.85, -7.576, 0.6556), (37.88, -10.61, -0.8718), (37.88, -7.576, 0.5344), (34.85, -1.515, 1.041), (34.85, 1.515, 1.21), (37.88, -1.515, 1.064), (37.88, 1.515, 1.236), (34.85, 7.576, 1.435), (34.85, 10.61, 1.466), (37.88, 7.576, 1.466), (37.88, 10.61, 1.5), (34.85, 16.67, 1.345), (34.85, 19.7, 1.21), (37.88, 16.67, 1.374), (37.88, 19.7, 1.236), (34.88, 25.79, 0.6828), (34.82, 29.06, 0.5661), (37.88, 25.76, 0.872), (37.87, 28.81, 0.5965), (34.76, 35.0, 4.03), (35.08, 38.75, 5.978), (37.82, 35.02, 3.525), (37.66, 38.2, 6.855), (43.94, -46.97, 0.0), (43.94, -43.94, 0.0), (46.97, -46.97, 0.0), (46.97, -43.94, 0.0), (43.94, -37.88, 0.0), (43.94, -34.85, 0.0), (46.97, -37.88, 0.0), (46.97, -34.85, 0.0), (43.94, -28.79, 0.0), (43.94, -25.76, 0.0), (46.97, -28.79, 0.0), (46.97, -25.76, 0.0), (43.94, -19.7, 0.03514), (43.94, -16.67, 0.1262), (46.97, -19.7, 0.02079), (46.97, -16.67, 0.09643), (43.94, -10.61, 0.2884), (43.94, -7.576, -1.326), (46.97, -10.61, 0.2282), (46.97, -7.576, -0.9881), (43.94, -1.515, 0.9752), (43.94, 1.515, 1.135), (46.97, -1.515, 0.7348), (46.97, 1.515, 1.019), (43.94, 7.576, 1.345), (43.94, 10.61, 1.374), (46.97, 7.576, 1.21), (46.97, 10.61, 1.236), (43.94, 16.67, 1.262), (43.94, 19.7, 1.135), (46.97, 16.67, 1.135), (46.97, 19.7, 1.019), (43.94, 25.76, 0.7952), (43.94, 28.79, 0.6076), (46.97, 25.76, 0.7058), (46.97, 28.79, 0.5327), (43.94, 34.85, 0.4173), (43.92, 37.85, 2.921), (46.97, 34.85, 0.2154), (46.97, 37.88, 1.531)], [], [(675, 151, 173), (679, 233, 23), (683, 255, 22), (687, 277, 189), (691, 299, 20), (695, 321, 185), (699, 343, 18), (703, 365, 181), (707, 387, 16), (711, 409, 15), (715, 431, 14), (719, 234, 44), (723, 236, 45), (727, 238, 46), (731, 240, 47), (735, 242, 48), (739, 244, 49), (743, 246, 50), (747, 248, 51), (751, 250, 468), (755, 252, 53), (759, 256, 54), (763, 258, 55), (767, 260, 476), (771, 262, 57), (775, 264, 58), (779, 266, 59), (783, 268, 60), (787, 270, 61), (791, 272, 62), (795, 274, 490), (799, 278, 64), (803, 280, 65), (807, 282, 496), (811, 284, 67), (815, 286, 68), (819, 288, 69), (823, 290, 70), (827, 292, 71), (831, 294, 72), (835, 296, 510), (839, 300, 74), (843, 302, 75), (847, 304, 516), (851, 306, 77), (855, 308, 78), (859, 310, 79), (863, 312, 80), (867, 314, 81), (871, 316, 528), (875, 318, 83), (879, 322, 84), (883, 324, 85), (887, 326, 536), (891, 328, 87), (895, 330, 88), (899, 332, 89), (903, 334, 90), (907, 336, 91), (911, 338, 92), (915, 340, 550), (919, 344, 94), (923, 346, 95), (927, 348, 556), (931, 350, 97), (935, 352, 98), (939, 354, 99), (943, 356, 100), (947, 358, 101), (951, 360, 568), (955, 362, 570), (959, 366, 104), (963, 368, 105), (967, 370, 576), (971, 372, 107), (975, 374, 108), (979, 376, 109), (983, 378, 110), (987, 380, 111), (991, 382, 112), (995, 384, 590), (999, 388, 114), (1003, 390, 115), (1007, 392, 596), (1011, 394, 117), (1015, 396, 118), (1019, 398, 119), (1023, 400, 120), (1027, 402, 121), (1031, 404, 608), (1035, 406, 123), (1039, 410, 124), (1043, 412, 125), (1047, 414, 616), (1051, 416, 127), (1055, 418, 128), (1059, 420, 129), (1063, 422, 130), (1067, 424, 131), (1071, 426, 132), (1075, 428, 133), (1079, 432, 134), (1083, 434, 135), (1087, 436, 636), (1091, 438, 137), (1095, 440, 138), (1099, 442, 139), (1103, 444, 140), (1107, 446, 141), (1111, 448, 142), (1115, 450, 143), (1119, 212, 34), (1123, 214, 35), (1127, 216, 656), (1131, 218, 37), (1135, 220, 38), (1139, 222, 39), (1143, 224, 40), (1147, 226, 41), (1151, 228, 42), (1155, 230, 43), (431, 673, 172), (673, 675, 172), (143, 671, 430), (430, 672, 431), (671, 670, 674), (672, 674, 675), (670, 43, 150), (674, 150, 151), (193, 677, 147), (677, 679, 146), (24, 471, 676), (192, 676, 677), (471, 470, 678), (676, 678, 679), (470, 53, 232), (678, 232, 233), (233, 681, 23), (681, 683, 190), (53, 491, 232), (232, 680, 233), (491, 490, 680), (680, 682, 681), (490, 63, 682), (682, 254, 683), (255, 685, 188), (685, 687, 189), (63, 511, 254), (254, 684, 685), (511, 510, 684), (684, 686, 687), (510, 73, 276), (686, 276, 687), (277, 689, 21), (689, 691, 187), (73, 531, 276), (276, 688, 277), (531, 530, 690), (688, 690, 691), (530, 83, 298), (690, 298, 299), (299, 693, 184), (693, 695, 185), (83, 551, 692), (298, 692, 693), (551, 550, 694), (692, 694, 695), (550, 93, 694), (694, 320, 695), (321, 697, 19), (697, 699, 183), (93, 571, 320), (320, 696, 321), (571, 570, 698), (696, 698, 699), (570, 103, 342), (698, 342, 343), (343, 701, 180), (701, 703, 181), (103, 591, 700), (342, 700, 701), (591, 590, 702), (700, 702, 703), (590, 113, 364), (702, 364, 365), (365, 705, 17), (705, 707, 178), (113, 611, 364), (364, 704, 365), (611, 610, 706), (704, 706, 705), (610, 123, 386), (706, 386, 387), (387, 709, 16), (709, 711, 177), (123, 631, 386), (386, 708, 387), (631, 630, 708), (708, 710, 709), (630, 133, 408), (710, 408, 409), (409, 713, 174), (713, 715, 175), (133, 651, 712), (408, 712, 713), (651, 650, 714), (712, 714, 715), (650, 143, 430), (714, 430, 715), (148, 717, 33), (717, 719, 452), (1, 145, 716), (149, 716, 148), (145, 144, 718), (716, 718, 719), (144, 13, 235), (718, 235, 234), (211, 721, 455), (721, 723, 454), (33, 453, 720), (210, 720, 721), (453, 452, 722), (720, 722, 723), (452, 44, 237), (722, 237, 236), (209, 725, 457), (725, 727, 456), (32, 455, 724), (208, 724, 725), (455, 454, 726), (724, 726, 727), (454, 45, 239), (726, 239, 238), (207, 729, 459), (729, 731, 458), (31, 457, 728), (206, 728, 729), (457, 456, 730), (728, 730, 731), (456, 46, 241), (730, 241, 240), (205, 733, 461), (733, 735, 460), (30, 459, 732), (204, 732, 733), (459, 458, 734), (732, 734, 735), (458, 47, 243), (734, 243, 242), (203, 737, 463), (737, 739, 462), (29, 461, 736), (202, 736, 737), (461, 460, 738), (736, 738, 739), (460, 48, 245), (738, 245, 244), (201, 741, 465), (741, 743, 464), (28, 463, 740), (200, 740, 741), (463, 462, 742), (740, 742, 743), (462, 49, 247), (742, 247, 246), (199, 745, 467), (745, 747, 466), (27, 465, 744), (198, 744, 745), (465, 464, 746), (744, 746, 747), (464, 50, 249), (746, 249, 248), (197, 749, 25), (749, 751, 469), (26, 467, 748), (196, 748, 749), (467, 466, 750), (748, 750, 749), (466, 51, 251), (750, 251, 751), (195, 753, 471), (753, 755, 470), (25, 469, 194), (194, 752, 195), (469, 468, 752), (752, 754, 753), (468, 52, 754), (754, 253, 755), (234, 757, 44), (757, 759, 472), (13, 170, 756), (235, 756, 234), (170, 171, 758), (756, 758, 759), (171, 12, 257), (758, 257, 256), (236, 761, 475), (761, 763, 474), (44, 473, 237), (237, 760, 236), (473, 472, 762), (760, 762, 763), (472, 54, 259), (762, 259, 258), (238, 765, 477), (765, 767, 476), (45, 475, 764), (239, 764, 765), (475, 474, 766), (764, 766, 767), (474, 55, 766), (766, 261, 767), (240, 769, 47), (769, 771, 478), (46, 477, 768), (241, 768, 240), (477, 476, 770), (768, 770, 771), (476, 56, 263), (770, 263, 262), (242, 773, 481), (773, 775, 480), (47, 479, 243), (243, 772, 242), (479, 478, 774), (772, 774, 775), (478, 57, 265), (774, 265, 264), (244, 777, 483), (777, 779, 482), (48, 481, 245), (245, 776, 244), (481, 480, 778), (776, 778, 779), (480, 58, 267), (778, 267, 266), (246, 781, 485), (781, 783, 484), (49, 483, 780), (247, 780, 781), (483, 482, 782), (780, 782, 783), (482, 59, 269), (782, 269, 268), (248, 785, 487), (785, 787, 486), (50, 485, 784), (249, 784, 785), (485, 484, 786), (784, 786, 787), (484, 60, 271), (786, 271, 270), (250, 789, 489), (789, 791, 488), (51, 487, 788), (251, 788, 789), (487, 486, 790), (788, 790, 791), (486, 61, 273), (790, 273, 272), (252, 793, 53), (793, 795, 491), (52, 489, 792), (253, 792, 793), (489, 488, 794), (792, 794, 795), (488, 62, 275), (794, 275, 274), (256, 797, 54), (797, 799, 492), (12, 168, 796), (257, 796, 256), (168, 169, 798), (796, 798, 799), (169, 11, 279), (798, 279, 278), (258, 801, 495), (801, 803, 494), (54, 493, 259), (259, 800, 258), (493, 492, 802), (800, 802, 803), (492, 64, 281), (802, 281, 280), (260, 805, 497), (805, 807, 496), (55, 495, 804), (261, 804, 805), (495, 494, 806), (804, 806, 807), (494, 65, 806), (806, 283, 807), (262, 809, 57), (809, 811, 498), (56, 497, 808), (263, 808, 262), (497, 496, 810), (808, 810, 811), (496, 66, 285), (810, 285, 284), (264, 813, 501), (813, 815, 500), (57, 499, 265), (265, 812, 264), (499, 498, 814), (812, 814, 815), (498, 67, 287), (814, 287, 286), (266, 817, 59), (817, 819, 502), (58, 501, 267), (267, 816, 266), (501, 500, 818), (816, 818, 819), (500, 68, 289), (818, 289, 288), (268, 821, 505), (821, 823, 504), (59, 503, 820), (269, 820, 821), (503, 502, 822), (820, 822, 823), (502, 69, 291), (822, 291, 290), (270, 825, 507), (825, 827, 506), (60, 505, 824), (271, 824, 825), (505, 504, 826), (824, 826, 827), (504, 70, 293), (826, 293, 292), (272, 829, 62), (829, 831, 508), (61, 507, 828), (273, 828, 272), (507, 506, 830), (828, 830, 831), (506, 71, 295), (830, 295, 294), (274, 833, 63), (833, 835, 511), (62, 509, 832), (275, 832, 833), (509, 508, 834), (832, 834, 833), (508, 72, 834), (834, 297, 835), (278, 837, 64), (837, 839, 512), (11, 166, 836), (279, 836, 278), (166, 167, 838), (836, 838, 839), (167, 10, 301), (838, 301, 300), (280, 841, 515), (841, 843, 514), (64, 513, 281), (281, 840, 280), (513, 512, 842), (840, 842, 843), (512, 74, 303), (842, 303, 302), (282, 845, 517), (845, 847, 516), (65, 515, 844), (283, 844, 845), (515, 514, 846), (844, 846, 847), (514, 75, 846), (846, 305, 847), (284, 849, 67), (849, 851, 518), (66, 517, 848), (285, 848, 284), (517, 516, 850), (848, 850, 851), (516, 76, 307), (850, 307, 306), (286, 853, 521), (853, 855, 520), (67, 519, 287), (287, 852, 286), (519, 518, 854), (852, 854, 855), (518, 77, 309), (854, 309, 308), (288, 857, 523), (857, 859, 522), (68, 521, 289), (289, 856, 288), (521, 520, 858), (856, 858, 859), (520, 78, 311), (858, 311, 310), (290, 861, 525), (861, 863, 524), (69, 523, 860), (291, 860, 861), (523, 522, 862), (860, 862, 863), (522, 79, 313), (862, 313, 312), (292, 865, 527), (865, 867, 526), (70, 525, 864), (293, 864, 865), (525, 524, 866), (864, 866, 867), (524, 80, 315), (866, 315, 314), (294, 869, 72), (869, 871, 528), (71, 527, 868), (295, 868, 294), (527, 526, 870), (868, 870, 871), (526, 81, 317), (870, 317, 316), (296, 873, 531), (873, 875, 530), (72, 529, 297), (297, 872, 296), (529, 528, 872), (872, 874, 873), (528, 82, 874), (874, 319, 875), (300, 877, 74), (877, 879, 532), (10, 164, 876), (301, 876, 300), (164, 165, 878), (876, 878, 879), (165, 9, 323), (878, 323, 322), (302, 881, 535), (881, 883, 534), (74, 533, 303), (303, 880, 302), (533, 532, 882), (880, 882, 883), (532, 84, 325), (882, 325, 324), (304, 885, 537), (885, 887, 536), (75, 535, 884), (305, 884, 885), (535, 534, 886), (884, 886, 887), (534, 85, 886), (886, 327, 887), (306, 889, 77), (889, 891, 538), (76, 537, 888), (307, 888, 306), (537, 536, 890), (888, 890, 891), (536, 86, 329), (890, 329, 328), (308, 893, 541), (893, 895, 540), (77, 539, 309), (309, 892, 308), (539, 538, 894), (892, 894, 895), (538, 87, 331), (894, 331, 330), (310, 897, 543), (897, 899, 542), (78, 541, 311), (311, 896, 310), (541, 540, 898), (896, 898, 899), (540, 88, 333), (898, 333, 332), (312, 901, 545), (901, 903, 544), (79, 543, 900), (313, 900, 901), (543, 542, 902), (900, 902, 903), (542, 89, 335), (902, 335, 334), (314, 905, 547), (905, 907, 546), (80, 545, 904), (315, 904, 905), (545, 544, 906), (904, 906, 907), (544, 90, 337), (906, 337, 336), (316, 909, 82), (909, 911, 549), (81, 547, 908), (317, 908, 316), (547, 546, 910), (908, 910, 909), (546, 91, 339), (910, 339, 338), (318, 913, 551), (913, 915, 550), (82, 549, 319), (319, 912, 318), (549, 548, 912), (912, 914, 913), (548, 92, 341), (914, 341, 340), (322, 917, 84), (917, 919, 552), (9, 162, 916), (323, 916, 322), (162, 163, 918), (916, 918, 919), (163, 8, 345), (918, 345, 344), (324, 921, 555), (921, 923, 554), (84, 553, 325), (325, 920, 324), (553, 552, 922), (920, 922, 923), (552, 94, 347), (922, 347, 346), (326, 925, 557), (925, 927, 556), (85, 555, 924), (327, 924, 925), (555, 554, 926), (924, 926, 927), (554, 95, 926), (926, 349, 927), (328, 929, 87), (929, 931, 558), (86, 557, 928), (329, 928, 328), (557, 556, 930), (928, 930, 931), (556, 96, 351), (930, 351, 350), (330, 933, 88), (933, 935, 560), (87, 559, 331), (331, 932, 330), (559, 558, 934), (932, 934, 935), (558, 97, 353), (934, 353, 352), (332, 937, 89), (937, 939, 562), (88, 561, 333), (333, 936, 332), (561, 560, 938), (936, 938, 939), (560, 98, 355), (938, 355, 354), (334, 941, 565), (941, 943, 564), (89, 563, 940), (335, 940, 941), (563, 562, 942), (940, 942, 943), (562, 99, 357), (942, 357, 356), (336, 945, 567), (945, 947, 566), (90, 565, 944), (337, 944, 945), (565, 564, 946), (944, 946, 947), (564, 100, 359), (946, 359, 358), (338, 949, 569), (949, 951, 568), (91, 567, 948), (339, 948, 949), (567, 566, 950), (948, 950, 951), (566, 101, 361), (950, 361, 360), (340, 953, 93), (953, 955, 571), (92, 569, 952), (341, 952, 953), (569, 568, 954), (952, 954, 955), (568, 102, 954), (954, 363, 955), (344, 957, 94), (957, 959, 572), (8, 160, 956), (345, 956, 344), (160, 161, 958), (956, 958, 959), (161, 7, 367), (958, 367, 366), (346, 961, 575), (961, 963, 574), (94, 573, 347), (347, 960, 346), (573, 572, 962), (960, 962, 963), (572, 104, 369), (962, 369, 368), (348, 965, 577), (965, 967, 576), (95, 575, 964), (349, 964, 965), (575, 574, 966), (964, 966, 967), (574, 105, 966), (966, 371, 967), (350, 969, 97), (969, 971, 578), (96, 577, 968), (351, 968, 350), (577, 576, 970), (968, 970, 971), (576, 106, 373), (970, 373, 372), (352, 973, 581), (973, 975, 580), (97, 579, 353), (353, 972, 352), (579, 578, 974), (972, 974, 975), (578, 107, 375), (974, 375, 374), (354, 977, 583), (977, 979, 582), (98, 581, 355), (355, 976, 354), (581, 580, 978), (976, 978, 979), (580, 108, 377), (978, 377, 376), (356, 981, 585), (981, 983, 584), (99, 583, 980), (357, 980, 981), (583, 582, 982), (980, 982, 983), (582, 109, 379), (982, 379, 378), (358, 985, 587), (985, 987, 586), (100, 585, 984), (359, 984, 985), (585, 584, 986), (984, 986, 987), (584, 110, 381), (986, 381, 380), (360, 989, 102), (989, 991, 589), (101, 587, 988), (361, 988, 360), (587, 586, 990), (988, 990, 991), (586, 111, 383), (990, 383, 382), (362, 993, 103), (993, 995, 591), (102, 589, 363), (363, 992, 362), (589, 588, 992), (992, 994, 993), (588, 112, 385), (994, 385, 995), (366, 997, 104), (997, 999, 592), (7, 158, 996), (367, 996, 366), (158, 159, 998), (996, 998, 999), (159, 6, 389), (998, 389, 388), (368, 1001, 595), (1001, 1003, 594), (104, 593, 369), (369, 1000, 368), (593, 592, 1002), (1000, 1002, 1003), (592, 114, 391), (1002, 391, 390), (370, 1005, 597), (1005, 1007, 596), (105, 595, 1004), (371, 1004, 1005), (595, 594, 1006), (1004, 1006, 1007), (594, 115, 1006), (1006, 393, 1007), (372, 1009, 107), (1009, 1011, 598), (106, 597, 1008), (373, 1008, 372), (597, 596, 1010), (1008, 1010, 1011), (596, 116, 395), (1010, 395, 394), (374, 1013, 601), (1013, 1015, 600), (107, 599, 375), (375, 1012, 374), (599, 598, 1014), (1012, 1014, 1015), (598, 117, 397), (1014, 397, 396), (376, 1017, 109), (1017, 1019, 602), (108, 601, 377), (377, 1016, 376), (601, 600, 1018), (1016, 1018, 1019), (600, 118, 399), (1018, 399, 398), (378, 1021, 605), (1021, 1023, 604), (109, 603, 1020), (379, 1020, 1021), (603, 602, 1022), (1020, 1022, 1023), (602, 119, 401), (1022, 401, 400), (380, 1025, 607), (1025, 1027, 606), (110, 605, 1024), (381, 1024, 1025), (605, 604, 1026), (1024, 1026, 1027), (604, 120, 403), (1026, 403, 402), (382, 1029, 112), (1029, 1031, 609), (111, 607, 1028), (383, 1028, 382), (607, 606, 1030), (1028, 1030, 1029), (606, 121, 405), (1030, 405, 1031), (384, 1033, 611), (1033, 1035, 611), (112, 609, 385), (385, 1032, 384), (609, 608, 1032), (1032, 1034, 1033), (608, 122, 1034), (1034, 407, 1035), (388, 1037, 114), (1037, 1039, 613), (6, 156, 1036), (389, 1036, 388), (156, 157, 1038), (1036, 1038, 1037), (157, 5, 411), (1038, 411, 410), (390, 1041, 615), (1041, 1043, 614), (114, 613, 391), (391, 1040, 390), (613, 612, 1042), (1040, 1042, 1043), (612, 124, 413), (1042, 413, 412), (392, 1045, 617), (1045, 1047, 616), (115, 615, 1044), (393, 1044, 1045), (615, 614, 1046), (1044, 1046, 1047), (614, 125, 1046), (1046, 415, 1047), (394, 1049, 117), (1049, 1051, 618), (116, 617, 1048), (395, 1048, 394), (617, 616, 1050), (1048, 1050, 1051), (616, 126, 417), (1050, 417, 416), (396, 1053, 621), (1053, 1055, 620), (117, 619, 397), (397, 1052, 396), (619, 618, 1054), (1052, 1054, 1055), (618, 127, 419), (1054, 419, 418), (398, 1057, 623), (1057, 1059, 622), (118, 621, 399), (399, 1056, 398), (621, 620, 1058), (1056, 1058, 1059), (620, 128, 421), (1058, 421, 420), (400, 1061, 625), (1061, 1063, 624), (119, 623, 1060), (401, 1060, 1061), (623, 622, 1062), (1060, 1062, 1063), (622, 129, 423), (1062, 423, 422), (402, 1065, 627), (1065, 1067, 626), (120, 625, 1064), (403, 1064, 1065), (625, 624, 1066), (1064, 1066, 1067), (624, 130, 425), (1066, 425, 424), (404, 1069, 629), (1069, 1071, 628), (121, 627, 1068), (405, 1068, 1069), (627, 626, 1070), (1068, 1070, 1071), (626, 131, 427), (1070, 427, 426), (406, 1073, 123), (1073, 1075, 631), (122, 629, 1072), (407, 1072, 1073), (629, 628, 1074), (1072, 1074, 1075), (628, 132, 429), (1074, 429, 428), (410, 1077, 124), (1077, 1079, 632), (5, 154, 1076), (411, 1076, 410), (154, 155, 1078), (1076, 1078, 1079), (155, 4, 433), (1078, 433, 432), (412, 1081, 635), (1081, 1083, 634), (124, 633, 413), (413, 1080, 412), (633, 632, 1082), (1080, 1082, 1083), (632, 134, 435), (1082, 435, 434), (414, 1085, 637), (1085, 1087, 636), (125, 635, 1084), (415, 1084, 1085), (635, 634, 1086), (1084, 1086, 1087), (634, 135, 1086), (1086, 437, 1087), (416, 1089, 127), (1089, 1091, 638), (126, 637, 1088), (417, 1088, 416), (637, 636, 1090), (1088, 1090, 1091), (636, 136, 439), (1090, 439, 438), (418, 1093, 641), (1093, 1095, 640), (127, 639, 419), (419, 1092, 418), (639, 638, 1094), (1092, 1094, 1095), (638, 137, 441), (1094, 441, 440), (420, 1097, 643), (1097, 1099, 642), (128, 641, 421), (421, 1096, 420), (641, 640, 1098), (1096, 1098, 1099), (640, 138, 443), (1098, 443, 442), (422, 1101, 645), (1101, 1103, 644), (129, 643, 1100), (423, 1100, 1101), (643, 642, 1102), (1100, 1102, 1103), (642, 139, 445), (1102, 445, 444), (424, 1105, 647), (1105, 1107, 646), (130, 645, 1104), (425, 1104, 1105), (645, 644, 1106), (1104, 1106, 1107), (644, 140, 447), (1106, 447, 446), (426, 1109, 132), (1109, 1111, 648), (131, 647, 1108), (427, 1108, 426), (647, 646, 1110), (1108, 1110, 1111), (646, 141, 449), (1110, 449, 448), (428, 1113, 651), (1113, 1115, 650), (132, 649, 1112), (429, 1112, 1113), (649, 648, 1114), (1112, 1114, 1115), (648, 142, 451), (1114, 451, 450), (432, 1117, 134), (1117, 1119, 652), (4, 152, 1116), (433, 1116, 1117), (152, 153, 1118), (1116, 1118, 1119), (153, 0, 213), (1118, 213, 212), (434, 1121, 655), (1121, 1123, 654), (134, 653, 435), (435, 1120, 434), (653, 652, 1122), (1120, 1122, 1123), (652, 34, 215), (1122, 215, 214), (436, 1125, 657), (1125, 1127, 656), (135, 655, 1124), (437, 1124, 1125), (655, 654, 1126), (1124, 1126, 1127), (654, 35, 1126), (1126, 217, 1127), (438, 1129, 137), (1129, 1131, 658), (136, 657, 1128), (439, 1128, 438), (657, 656, 1130), (1128, 1130, 1131), (656, 36, 219), (1130, 219, 218), (440, 1133, 661), (1133, 1135, 660), (137, 659, 441), (441, 1132, 440), (659, 658, 1134), (1132, 1134, 1135), (658, 37, 221), (1134, 221, 220), (442, 1137, 663), (1137, 1139, 662), (138, 661, 443), (443, 1136, 442), (661, 660, 1138), (1136, 1138, 1139), (660, 38, 223), (1138, 223, 222), (444, 1141, 665), (1141, 1143, 664), (139, 663, 1140), (445, 1140, 1141), (663, 662, 1142), (1140, 1142, 1143), (662, 39, 225), (1142, 225, 224), (446, 1145, 667), (1145, 1147, 666), (140, 665, 1144), (447, 1144, 1145), (665, 664, 1146), (1144, 1146, 1147), (664, 40, 227), (1146, 227, 226), (448, 1149, 669), (1149, 1151, 668), (141, 667, 1148), (449, 1148, 448), (667, 666, 1150), (1148, 1150, 1151), (666, 41, 229), (1150, 229, 228), (450, 1153, 671), (1153, 1155, 670), (142, 669, 1152), (451, 1152, 1153), (669, 668, 1154), (1152, 1154, 1155), (668, 42, 231), (1154, 231, 230), (151, 2, 173), (146, 679, 23), (191, 683, 22), (277, 21, 189), (187, 691, 20), (321, 19, 185), (183, 699, 18), (365, 17, 181), (179, 707, 16), (177, 711, 15), (175, 715, 14), (452, 719, 44), (454, 723, 45), (456, 727, 46), (458, 731, 47), (460, 735, 48), (462, 739, 49), (464, 743, 50), (466, 747, 51), (250, 52, 468), (470, 755, 53), (472, 759, 54), (474, 763, 55), (1009, 599, 107), (478, 771, 57), (480, 775, 58), (482, 779, 59), (484, 783, 60), (486, 787, 61), (488, 791, 62), (274, 63, 490), (492, 799, 64), (494, 803, 65), (936, 937, 332), (498, 811, 67), (500, 815, 68), (502, 819, 69), (504, 823, 70), (506, 827, 71), (508, 831, 72), (296, 73, 510), (512, 839, 74), (514, 843, 75), (848, 849, 284), (518, 851, 77), (520, 855, 78), (522, 859, 79), (524, 863, 80), (526, 867, 81), (316, 82, 528), (530, 875, 83), (532, 879, 84), (534, 883, 85), (768, 769, 240), (538, 891, 87), (540, 895, 88), (542, 899, 89), (544, 903, 90), (546, 907, 91), (548, 911, 92), (340, 93, 550), (552, 919, 94), (554, 923, 95), (521, 856, 289), (558, 931, 97), (560, 935, 98), (562, 939, 99), (564, 943, 100), (566, 947, 101), (360, 102, 568), (362, 103, 570), (572, 959, 104), (574, 963, 105), (479, 772, 243), (578, 971, 107), (580, 975, 108), (582, 979, 109), (584, 983, 110), (586, 987, 111), (588, 991, 112), (384, 113, 590), (592, 999, 114), (594, 1003, 115), (601, 1016, 377), (598, 1011, 117), (600, 1015, 118), (602, 1019, 119), (604, 1023, 120), (606, 1027, 121), (404, 122, 608), (610, 1035, 123), (612, 1039, 124), (614, 1043, 125), (809, 499, 57), (618, 1051, 127), (620, 1055, 128), (622, 1059, 129), (624, 1063, 130), (626, 1067, 131), (628, 1071, 132), (630, 1075, 133), (632, 1079, 134), (634, 1083, 135), (260, 56, 476), (638, 1091, 137), (640, 1095, 138), (642, 1099, 139), (644, 1103, 140), (646, 1107, 141), (648, 1111, 142), (650, 1115, 143), (652, 1119, 34), (654, 1123, 35), (1012, 1013, 374), (658, 1131, 37), (660, 1135, 38), (662, 1139, 39), (664, 1143, 40), (666, 1147, 41), (668, 1151, 42), (670, 1155, 43), (14, 431, 172), (675, 173, 172), (671, 672, 430), (672, 673, 431), (672, 671, 674), (673, 672, 675), (674, 670, 150), (675, 674, 151), (3, 193, 147), (147, 677, 146), (192, 24, 676), (193, 192, 677), (676, 471, 678), (677, 676, 679), (678, 470, 232), (679, 678, 233), (681, 190, 23), (683, 191, 190), (491, 680, 232), (680, 681, 233), (490, 682, 680), (682, 683, 681), (63, 254, 682), (254, 255, 683), (22, 255, 188), (188, 685, 189), (511, 684, 254), (255, 254, 685), (510, 686, 684), (685, 684, 687), (686, 510, 276), (276, 277, 687), (689, 186, 21), (186, 689, 187), (531, 688, 276), (688, 689, 277), (688, 531, 690), (689, 688, 691), (690, 530, 298), (691, 690, 299), (20, 299, 184), (184, 693, 185), (298, 83, 692), (299, 298, 693), (692, 551, 694), (693, 692, 695), (93, 320, 694), (320, 321, 695), (697, 182, 19), (182, 697, 183), (571, 696, 320), (696, 697, 321), (696, 571, 698), (697, 696, 699), (698, 570, 342), (699, 698, 343), (18, 343, 180), (180, 701, 181), (342, 103, 700), (343, 342, 701), (700, 591, 702), (701, 700, 703), (702, 590, 364), (703, 702, 365), (705, 178, 17), (707, 179, 178), (611, 704, 364), (704, 705, 365), (704, 611, 706), (706, 707, 705), (706, 610, 386), (707, 706, 387), (709, 176, 16), (176, 709, 177), (631, 708, 386), (708, 709, 387), (630, 710, 708), (710, 711, 709), (710, 630, 408), (711, 710, 409), (15, 409, 174), (174, 713, 175), (408, 133, 712), (409, 408, 713), (712, 651, 714), (713, 712, 715), (714, 650, 430), (430, 431, 715), (717, 453, 33), (453, 717, 452), (149, 1, 716), (716, 717, 148), (716, 145, 718), (717, 716, 719), (718, 144, 235), (719, 718, 234), (32, 211, 455), (455, 721, 454), (210, 33, 720), (211, 210, 721), (720, 453, 722), (721, 720, 723), (722, 452, 237), (723, 722, 236), (31, 209, 457), (457, 725, 456), (208, 32, 724), (209, 208, 725), (724, 455, 726), (725, 724, 727), (726, 454, 239), (727, 726, 238), (30, 207, 459), (459, 729, 458), (206, 31, 728), (207, 206, 729), (728, 457, 730), (729, 728, 731), (730, 456, 241), (731, 730, 240), (29, 205, 461), (461, 733, 460), (204, 30, 732), (205, 204, 733), (732, 459, 734), (733, 732, 735), (734, 458, 243), (735, 734, 242), (28, 203, 463), (463, 737, 462), (202, 29, 736), (203, 202, 737), (736, 461, 738), (737, 736, 739), (738, 460, 245), (739, 738, 244), (27, 201, 465), (465, 741, 464), (200, 28, 740), (201, 200, 741), (740, 463, 742), (741, 740, 743), (742, 462, 247), (743, 742, 246), (26, 199, 467), (467, 745, 466), (198, 27, 744), (199, 198, 745), (744, 465, 746), (745, 744, 747), (746, 464, 249), (747, 746, 248), (749, 469, 25), (751, 468, 469), (196, 26, 748), (197, 196, 749), (748, 467, 750), (750, 751, 749), (750, 466, 251), (251, 250, 751), (24, 195, 471), (471, 753, 470), (469, 752, 194), (752, 753, 195), (468, 754, 752), (754, 755, 753), (52, 253, 754), (253, 252, 755), (757, 473, 44), (473, 757, 472), (235, 13, 756), (756, 757, 234), (756, 170, 758), (757, 756, 759), (758, 171, 257), (759, 758, 256), (45, 236, 475), (475, 761, 474), (473, 760, 237), (760, 761, 236), (760, 473, 762), (761, 760, 763), (762, 472, 259), (763, 762, 258), (46, 238, 477), (477, 765, 476), (239, 45, 764), (238, 239, 765), (764, 475, 766), (765, 764, 767), (282, 66, 496), (261, 260, 767), (1089, 639, 127), (479, 769, 478), (241, 46, 768), (988, 989, 360), (768, 477, 770), (769, 768, 771), (770, 476, 263), (771, 770, 262), (48, 242, 481), (481, 773, 480), (1092, 1093, 418), (65, 283, 806), (772, 479, 774), (773, 772, 775), (774, 478, 265), (775, 774, 264), (49, 244, 483), (483, 777, 482), (976, 977, 354), (541, 896, 311), (776, 481, 778), (777, 776, 779), (778, 480, 267), (779, 778, 266), (50, 246, 485), (485, 781, 484), (247, 49, 780), (246, 247, 781), (780, 483, 782), (781, 780, 783), (782, 482, 269), (783, 782, 268), (51, 248, 487), (487, 785, 486), (249, 50, 784), (248, 249, 785), (784, 485, 786), (785, 784, 787), (786, 484, 271), (787, 786, 270), (52, 250, 489), (489, 789, 488), (251, 51, 788), (250, 251, 789), (788, 487, 790), (789, 788, 791), (790, 486, 273), (791, 790, 272), (793, 491, 53), (795, 490, 491), (253, 52, 792), (252, 253, 793), (792, 489, 794), (793, 792, 795), (794, 488, 275), (795, 794, 274), (797, 493, 54), (493, 797, 492), (257, 12, 796), (1052, 1053, 396), (796, 168, 798), (797, 796, 799), (798, 169, 279), (799, 798, 278), (55, 258, 495), (495, 801, 494), (493, 800, 259), (800, 801, 258), (800, 493, 802), (801, 800, 803), (802, 492, 281), (803, 802, 280), (56, 260, 497), (497, 805, 496), (261, 55, 804), (260, 261, 805), (804, 495, 806), (805, 804, 807), (808, 809, 262), (283, 282, 807), (115, 393, 1006), (499, 809, 498), (263, 56, 808), (436, 136, 636), (808, 497, 810), (809, 808, 811), (810, 496, 285), (811, 810, 284), (58, 264, 501), (501, 813, 500), (659, 1132, 441), (55, 261, 766), (812, 499, 814), (813, 812, 815), (814, 498, 287), (815, 814, 286), (816, 817, 266), (503, 817, 502), (326, 86, 536), (581, 976, 355), (816, 501, 818), (817, 816, 819), (818, 500, 289), (819, 818, 288), (60, 268, 505), (505, 821, 504), (269, 59, 820), (268, 269, 821), (820, 503, 822), (821, 820, 823), (822, 502, 291), (823, 822, 290), (61, 270, 507), (507, 825, 506), (271, 60, 824), (270, 271, 825), (824, 505, 826), (825, 824, 827), (826, 504, 293), (827, 826, 292), (828, 829, 272), (509, 829, 508), (273, 61, 828), (769, 479, 47), (828, 507, 830), (829, 828, 831), (830, 506, 295), (831, 830, 294), (833, 511, 63), (835, 510, 511), (275, 62, 832), (274, 275, 833), (832, 509, 834), (834, 835, 833), (72, 297, 834), (297, 296, 835), (837, 513, 64), (513, 837, 512), (279, 11, 836), (836, 837, 278), (836, 166, 838), (837, 836, 839), (838, 167, 301), (839, 838, 300), (65, 280, 515), (515, 841, 514), (513, 840, 281), (840, 841, 280), (840, 513, 842), (841, 840, 843), (842, 512, 303), (843, 842, 302), (66, 282, 517), (517, 845, 516), (283, 65, 844), (282, 283, 845), (844, 515, 846), (845, 844, 847), (968, 969, 350), (305, 304, 847), (932, 933, 330), (519, 849, 518), (285, 66, 848), (392, 116, 596), (848, 517, 850), (849, 848, 851), (850, 516, 307), (851, 850, 306), (68, 286, 521), (521, 853, 520), (304, 76, 516), (125, 415, 1046), (852, 519, 854), (853, 852, 855), (854, 518, 309), (855, 854, 308), (69, 288, 523), (523, 857, 522), (856, 857, 288), (481, 776, 245), (856, 521, 858), (857, 856, 859), (858, 520, 311), (859, 858, 310), (70, 290, 525), (525, 861, 524), (291, 69, 860), (290, 291, 861), (860, 523, 862), (861, 860, 863), (862, 522, 313), (863, 862, 312), (71, 292, 527), (527, 865, 526), (293, 70, 864), (292, 293, 865), (864, 525, 866), (865, 864, 867), (866, 524, 315), (867, 866, 314), (869, 529, 72), (529, 869, 528), (295, 71, 868), (519, 852, 287), (868, 527, 870), (869, 868, 871), (870, 526, 317), (871, 870, 316), (73, 296, 531), (531, 873, 530), (529, 872, 297), (872, 873, 296), (528, 874, 872), (874, 875, 873), (82, 319, 874), (319, 318, 875), (877, 533, 74), (533, 877, 532), (301, 10, 876), (876, 877, 300), (876, 164, 878), (877, 876, 879), (878, 165, 323), (879, 878, 322), (75, 302, 535), (535, 881, 534), (533, 880, 303), (880, 881, 302), (880, 533, 882), (881, 880, 883), (882, 532, 325), (883, 882, 324), (76, 304, 537), (537, 885, 536), (305, 75, 884), (304, 305, 885), (884, 535, 886), (885, 884, 887), (772, 773, 242), (327, 326, 887), (928, 929, 328), (539, 889, 538), (307, 76, 888), (1048, 1049, 394), (888, 537, 890), (889, 888, 891), (890, 536, 329), (891, 890, 328), (78, 308, 541), (541, 893, 540), (892, 893, 308), (1017, 603, 109), (892, 539, 894), (893, 892, 895), (894, 538, 331), (895, 894, 330), (79, 310, 543), (543, 897, 542), (621, 1056, 399), (95, 349, 926), (896, 541, 898), (897, 896, 899), (898, 540, 333), (899, 898, 332), (80, 312, 545), (545, 901, 544), (313, 79, 900), (312, 313, 901), (900, 543, 902), (901, 900, 903), (902, 542, 335), (903, 902, 334), (81, 314, 547), (547, 905, 546), (315, 80, 904), (314, 315, 905), (904, 545, 906), (905, 904, 907), (906, 544, 337), (907, 906, 336), (909, 549, 82), (911, 548, 549), (317, 81, 908), (908, 909, 316), (908, 547, 910), (910, 911, 909), (910, 546, 339), (911, 910, 338), (83, 318, 551), (551, 913, 550), (549, 912, 319), (912, 913, 318), (548, 914, 912), (914, 915, 913), (914, 548, 341), (915, 914, 340), (917, 553, 84), (553, 917, 552), (323, 9, 916), (916, 917, 322), (916, 162, 918), (917, 916, 919), (918, 163, 345), (919, 918, 344), (85, 324, 555), (555, 921, 554), (553, 920, 325), (920, 921, 324), (920, 553, 922), (921, 920, 923), (922, 552, 347), (923, 922, 346), (86, 326, 557), (557, 925, 556), (327, 85, 924), (326, 327, 925), (924, 555, 926), (925, 924, 927), (1096, 1097, 420), (349, 348, 927), (888, 889, 306), (559, 929, 558), (329, 86, 928), (370, 106, 576), (928, 557, 930), (929, 928, 931), (930, 556, 351), (931, 930, 350), (1056, 1057, 398), (561, 933, 560), (996, 997, 366), (932, 559, 934), (933, 932, 935), (934, 558, 353), (935, 934, 352), (1039, 612, 613), (563, 937, 562), (599, 1012, 375), (849, 519, 67), (936, 561, 938), (937, 936, 939), (938, 560, 355), (939, 938, 354), (90, 334, 565), (565, 941, 564), (335, 89, 940), (334, 335, 941), (940, 563, 942), (941, 940, 943), (942, 562, 357), (943, 942, 356), (91, 336, 567), (567, 945, 566), (337, 90, 944), (336, 337, 945), (944, 565, 946), (945, 944, 947), (946, 564, 359), (947, 946, 358), (92, 338, 569), (569, 949, 568), (339, 91, 948), (338, 339, 949), (948, 567, 950), (949, 948, 951), (950, 566, 361), (951, 950, 360), (953, 571, 93), (955, 570, 571), (341, 92, 952), (340, 341, 953), (952, 569, 954), (953, 952, 955), (102, 363, 954), (363, 362, 955), (957, 573, 94), (573, 957, 572), (345, 8, 956), (956, 957, 344), (956, 160, 958), (957, 956, 959), (958, 161, 367), (959, 958, 366), (95, 346, 575), (575, 961, 574), (573, 960, 347), (960, 961, 346), (960, 573, 962), (961, 960, 963), (962, 572, 369), (963, 962, 368), (96, 348, 577), (577, 965, 576), (349, 95, 964), (348, 349, 965), (964, 575, 966), (965, 964, 967), (812, 813, 264), (371, 370, 967), (829, 509, 62), (579, 969, 578), (351, 96, 968), (661, 1136, 443), (968, 577, 970), (969, 968, 971), (970, 576, 373), (971, 970, 372), (98, 352, 581), (581, 973, 580), (817, 503, 59), (561, 936, 333), (972, 579, 974), (973, 972, 975), (974, 578, 375), (975, 974, 374), (99, 354, 583), (583, 977, 582), (1136, 1137, 442), (579, 972, 353), (976, 581, 978), (977, 976, 979), (978, 580, 377), (979, 978, 376), (100, 356, 585), (585, 981, 584), (357, 99, 980), (356, 357, 981), (980, 583, 982), (981, 980, 983), (982, 582, 379), (983, 982, 378), (101, 358, 587), (587, 985, 586), (359, 100, 984), (358, 359, 985), (984, 585, 986), (985, 984, 987), (986, 584, 381), (987, 986, 380), (989, 589, 102), (991, 588, 589), (361, 101, 988), (75, 305, 846), (988, 587, 990), (989, 988, 991), (990, 586, 383), (991, 990, 382), (993, 591, 103), (995, 590, 591), (589, 992, 363), (992, 993, 362), (588, 994, 992), (994, 995, 993), (994, 588, 385), (385, 384, 995), (997, 593, 104), (593, 997, 592), (367, 7, 996), (501, 816, 267), (996, 158, 998), (997, 996, 999), (998, 159, 389), (999, 998, 388), (105, 368, 595), (595, 1001, 594), (593, 1000, 369), (1000, 1001, 368), (1000, 593, 1002), (1001, 1000, 1003), (1002, 592, 391), (1003, 1002, 390), (106, 370, 597), (597, 1005, 596), (371, 105, 1004), (370, 371, 1005), (1004, 595, 1006), (1005, 1004, 1007), (105, 371, 966), (393, 392, 1007), (929, 559, 87), (599, 1009, 598), (373, 106, 1008), (85, 327, 886), (1008, 597, 1010), (1009, 1008, 1011), (1010, 596, 395), (1011, 1010, 394), (108, 374, 601), (601, 1013, 600), (641, 1096, 421), (1049, 619, 117), (1012, 599, 1014), (1013, 1012, 1015), (1014, 598, 397), (1015, 1014, 396), (972, 973, 352), (603, 1017, 602), (216, 36, 656), (559, 932, 331), (1016, 601, 1018), (1017, 1016, 1019), (1018, 600, 399), (1019, 1018, 398), (110, 378, 605), (605, 1021, 604), (379, 109, 1020), (378, 379, 1021), (1020, 603, 1022), (1021, 1020, 1023), (1022, 602, 401), (1023, 1022, 400), (111, 380, 607), (607, 1025, 606), (381, 110, 1024), (380, 381, 1025), (1024, 605, 1026), (1025, 1024, 1027), (1026, 604, 403), (1027, 1026, 402), (1029, 609, 112), (1031, 608, 609), (383, 111, 1028), (1028, 1029, 382), (1028, 607, 1030), (1030, 1031, 1029), (1030, 606, 405), (405, 404, 1031), (113, 384, 611), (1035, 610, 611), (609, 1032, 385), (1032, 1033, 384), (608, 1034, 1032), (1034, 1035, 1033), (122, 407, 1034), (407, 406, 1035), (1037, 613, 114), (1016, 1017, 376), (389, 6, 1036), (1036, 1037, 388), (1036, 156, 1038), (868, 869, 294), (1038, 157, 411), (1039, 1038, 410), (115, 390, 615), (615, 1041, 614), (613, 1040, 391), (1040, 1041, 390), (1040, 613, 1042), (1041, 1040, 1043), (1042, 612, 413), (1043, 1042, 412), (116, 392, 617), (617, 1045, 616), (393, 115, 1044), (392, 393, 1045), (1044, 615, 1046), (1045, 1044, 1047), (1128, 1129, 438), (415, 414, 1047), (852, 853, 286), (619, 1049, 618), (395, 116, 1048), (1038, 1039, 1037), (1048, 617, 1050), (1049, 1048, 1051), (1050, 616, 417), (1051, 1050, 416), (118, 396, 621), (621, 1053, 620), (1008, 1009, 372), (1088, 1089, 416), (1052, 619, 1054), (1053, 1052, 1055), (1054, 618, 419), (1055, 1054, 418), (119, 398, 623), (623, 1057, 622), (499, 812, 265), (348, 96, 556), (1056, 621, 1058), (1057, 1056, 1059), (1058, 620, 421), (1059, 1058, 420), (120, 400, 625), (625, 1061, 624), (401, 119, 1060), (400, 401, 1061), (1060, 623, 1062), (1061, 1060, 1063), (1062, 622, 423), (1063, 1062, 422), (121, 402, 627), (627, 1065, 626), (403, 120, 1064), (402, 403, 1065), (1064, 625, 1066), (1065, 1064, 1067), (1066, 624, 425), (1067, 1066, 424), (122, 404, 629), (629, 1069, 628), (405, 121, 1068), (404, 405, 1069), (1068, 627, 1070), (1069, 1068, 1071), (1070, 626, 427), (1071, 1070, 426), (1073, 631, 123), (1075, 630, 631), (407, 122, 1072), (406, 407, 1073), (1072, 629, 1074), (1073, 1072, 1075), (1074, 628, 429), (1075, 1074, 428), (1077, 633, 124), (633, 1077, 632), (411, 5, 1076), (1076, 1077, 410), (1076, 154, 1078), (1077, 1076, 1079), (1078, 155, 433), (1079, 1078, 432), (125, 412, 635), (635, 1081, 634), (633, 1080, 413), (1080, 1081, 412), (1080, 633, 1082), (1081, 1080, 1083), (1082, 632, 435), (1083, 1082, 434), (126, 414, 637), (637, 1085, 636), (415, 125, 1084), (414, 415, 1085), (1084, 635, 1086), (1085, 1084, 1087), (796, 797, 256), (437, 436, 1087), (1129, 659, 137), (639, 1089, 638), (417, 126, 1088), (969, 579, 97), (1088, 637, 1090), (1089, 1088, 1091), (1090, 636, 439), (1091, 1090, 438), (128, 418, 641), (641, 1093, 640), (135, 437, 1086), (35, 217, 1126), (1092, 639, 1094), (1093, 1092, 1095), (1094, 638, 441), (1095, 1094, 440), (129, 420, 643), (643, 1097, 642), (896, 897, 310), (937, 563, 89), (1096, 641, 1098), (1097, 1096, 1099), (1098, 640, 443), (1099, 1098, 442), (130, 422, 645), (645, 1101, 644), (423, 129, 1100), (422, 423, 1101), (1100, 643, 1102), (1101, 1100, 1103), (1102, 642, 445), (1103, 1102, 444), (131, 424, 647), (647, 1105, 646), (425, 130, 1104), (424, 425, 1105), (1104, 645, 1106), (1105, 1104, 1107), (1106, 644, 447), (1107, 1106, 446), (1109, 649, 132), (649, 1109, 648), (427, 131, 1108), (889, 539, 77), (1108, 647, 1110), (1109, 1108, 1111), (1110, 646, 449), (1111, 1110, 448), (133, 428, 651), (651, 1113, 650), (429, 132, 1112), (428, 429, 1113), (1112, 649, 1114), (1113, 1112, 1115), (1114, 648, 451), (1115, 1114, 450), (1117, 653, 134), (653, 1117, 652), (433, 4, 1116), (432, 433, 1117), (1116, 152, 1118), (1117, 1116, 1119), (1118, 153, 213), (1119, 1118, 212), (135, 434, 655), (655, 1121, 654), (653, 1120, 435), (1120, 1121, 434), (1120, 653, 1122), (1121, 1120, 1123), (1122, 652, 215), (1123, 1122, 214), (136, 436, 657), (657, 1125, 656), (437, 135, 1124), (436, 437, 1125), (1124, 655, 1126), (1125, 1124, 1127), (414, 126, 616), (217, 216, 1127), (1108, 1109, 426), (659, 1129, 658), (439, 136, 1128), (639, 1092, 419), (1128, 657, 1130), (1129, 1128, 1131), (1130, 656, 219), (1131, 1130, 218), (138, 440, 661), (661, 1133, 660), (539, 892, 309), (619, 1052, 397), (1132, 659, 1134), (1133, 1132, 1135), (1134, 658, 221), (1135, 1134, 220), (139, 442, 663), (663, 1137, 662), (933, 561, 88), (776, 777, 244), (1136, 661, 1138), (1137, 1136, 1139), (1138, 660, 223), (1139, 1138, 222), (140, 444, 665), (665, 1141, 664), (445, 139, 1140), (444, 445, 1141), (1140, 663, 1142), (1141, 1140, 1143), (1142, 662, 225), (1143, 1142, 224), (141, 446, 667), (667, 1145, 666), (447, 140, 1144), (446, 447, 1145), (1144, 665, 1146), (1145, 1144, 1147), (1146, 664, 227), (1147, 1146, 226), (142, 448, 669), (669, 1149, 668), (449, 141, 1148), (1132, 1133, 440), (1148, 667, 1150), (1149, 1148, 1151), (1150, 666, 229), (1151, 1150, 228), (143, 450, 671), (671, 1153, 670), (451, 142, 1152), (450, 451, 1153), (1152, 669, 1154), (1153, 1152, 1155), (1154, 668, 231), (1155, 1154, 230), (1148, 1149, 448)])
me_plane.polygons.foreach_set('material_index', [2, 2, 2, 2, 2, 2, 2, 2, 2, 2, 2, 1, 1, 1, 1, 1, 1, 1, 1, 2, 2, 1, 1, 1, 1, 1, 1, 1, 1, 1, 2, 1, 1, 1, 1, 1, 1, 1, 1, 1, 2, 1, 1, 1, 1, 1, 1, 1, 1, 1, 2, 1, 1, 1, 1, 1, 1, 1, 1, 2, 2, 1, 1, 1, 1, 1, 1, 1, 1, 1, 2, 1, 1, 1, 1, 1, 1, 1, 1, 2, 3, 1, 1, 1, 1, 1, 1, 1, 1, 2, 3, 1, 1, 1, 1, 1, 1, 1, 1, 2, 2, 1, 1, 1, 1, 1, 1, 1, 1, 2, 2, 1, 1, 1, 1, 1, 1, 1, 1, 1, 2, 2, 2, 2, 2, 2, 2, 2, 2, 2, 2, 2, 2, 2, 2, 2, 2, 2, 2, 2, 2, 2, 2, 2, 2, 2, 2, 2, 2, 2, 2, 2, 2, 2, 2, 2, 2, 2, 2, 2, 2, 2, 2, 2, 2, 2, 2, 2, 2, 2, 2, 2, 2, 2, 2, 2, 2, 2, 2, 2, 2, 2, 2, 3, 2, 2, 2, 3, 2, 3, 2, 3, 2, 2, 2, 3, 2, 2, 2, 2, 2, 2, 2, 2, 2, 2, 2, 2, 2, 1, 1, 1, 1, 1, 1, 1, 1, 1, 1, 1, 1, 1, 1, 1, 1, 1, 1, 1, 1, 1, 1, 1, 1, 1, 1, 1, 1, 1, 1, 1, 1, 1, 1, 1, 1, 1, 1, 1, 1, 1, 1, 1, 1, 1, 1, 1, 1, 1, 1, 1, 1, 1, 1, 1, 1, 1, 1, 1, 1, 1, 1, 1, 1, 1, 2, 1, 1, 1, 1, 1, 1, 2, 2, 2, 2, 2, 2, 2, 3, 1, 1, 1, 1, 1, 1, 1, 1, 1, 1, 1, 1, 1, 1, 1, 1, 1, 1, 1, 1, 1, 1, 1, 1, 1, 1, 1, 1, 1, 1, 1, 1, 1, 1, 1, 1, 1, 1, 1, 1, 1, 1, 1, 1, 1, 1, 1, 1, 1, 1, 1, 1, 1, 1, 1, 1, 1, 1, 1, 1, 1, 1, 1, 1, 2, 2, 1, 1, 1, 1, 1, 1, 2, 2, 2, 3, 2, 2, 2, 2, 1, 1, 1, 1, 1, 1, 1, 1, 1, 1, 1, 1, 1, 1, 1, 1, 1, 1, 1, 1, 1, 1, 1, 1, 1, 1, 1, 1, 1, 1, 1, 1, 1, 1, 1, 1, 1, 1, 1, 1, 1, 1, 1, 1, 1, 1, 1, 1, 1, 1, 1, 1, 1, 1, 1, 1, 1, 1, 1, 1, 1, 1, 1, 1, 1, 1, 1, 1, 1, 1, 1, 1, 2, 2, 1, 1, 1, 1, 1, 2, 1, 1, 1, 1, 1, 1, 1, 1, 1, 1, 1, 1, 1, 1, 1, 1, 1, 1, 1, 1, 1, 1, 1, 1, 1, 1, 1, 1, 1, 1, 1, 1, 1, 1, 1, 1, 1, 1, 1, 1, 1, 1, 1, 1, 1, 1, 1, 1, 1, 1, 1, 1, 1, 1, 1, 1, 1, 1, 1, 1, 1, 1, 1, 1, 1, 1, 1, 1, 1, 1, 1, 1, 2, 2, 2, 2, 2, 2, 2, 2, 1, 1, 1, 1, 1, 1, 1, 1, 1, 1, 1, 1, 1, 1, 1, 1, 1, 1, 1, 1, 1, 1, 1, 1, 1, 1, 1, 1, 1, 1, 1, 1, 1, 1, 1, 1, 1, 1, 1, 1, 1, 1, 1, 1, 1, 1, 1, 1, 1, 1, 1, 1, 1, 1, 1, 1, 1, 1, 1, 1, 1, 1, 1, 1, 2, 2, 1, 1, 1, 1, 1, 1, 2, 2, 2, 2, 2, 2, 2, 2, 1, 1, 1, 1, 1, 1, 1, 1, 1, 1, 1, 1, 1, 1, 1, 1, 1, 1, 1, 1, 1, 1, 1, 1, 1, 1, 1, 1, 1, 1, 1, 1, 1, 1, 1, 1, 1, 1, 1, 1, 1, 1, 1, 1, 1, 1, 1, 1, 1, 1, 1, 1, 1, 1, 1, 1, 1, 1, 1, 1, 1, 1, 1, 1, 2, 1, 1, 1, 1, 1, 1, 1, 2, 2, 2, 2, 2, 2, 2, 2, 1, 1, 1, 1, 1, 1, 1, 1, 1, 1, 1, 1, 1, 1, 1, 1, 1, 1, 1, 1, 1, 1, 1, 1, 1, 1, 1, 1, 1, 1, 1, 1, 1, 1, 1, 1, 1, 1, 1, 1, 1, 1, 1, 1, 1, 1, 1, 1, 1, 1, 1, 1, 1, 1, 1, 1, 1, 1, 1, 1, 1, 1, 1, 1, 2, 2, 1, 1, 1, 1, 1, 1, 2, 2, 2, 2, 2, 2, 2, 2, 1, 1, 1, 1, 1, 1, 1, 1, 1, 1, 1, 1, 1, 1, 1, 1, 1, 1, 1, 1, 1, 1, 1, 1, 1, 1, 1, 1, 1, 1, 1, 1, 1, 1, 1, 1, 1, 1, 1, 1, 1, 1, 1, 1, 1, 1, 1, 1, 1, 1, 1, 1, 1, 1, 1, 1, 1, 1, 1, 1, 1, 1, 1, 1, 2, 2, 1, 1, 1, 1, 1, 2, 3, 3, 2, 2, 2, 3, 2, 3, 1, 1, 1, 1, 1, 1, 1, 1, 1, 1, 1, 1, 1, 1, 1, 1, 1, 1, 1, 1, 1, 1, 1, 1, 1, 1, 1, 1, 1, 1, 1, 1, 1, 1, 1, 1, 1, 1, 1, 1, 1, 1, 1, 1, 1, 1, 1, 1, 1, 1, 1, 1, 1, 1, 1, 1, 1, 1, 1, 1, 1, 1, 1, 1, 2, 2, 1, 2, 1, 1, 1, 1, 3, 2, 2, 3, 2, 2, 2, 2, 1, 1, 1, 1, 1, 1, 1, 1, 1, 1, 1, 1, 1, 1, 1, 1, 1, 1, 1, 1, 1, 1, 1, 1, 1, 1, 1, 1, 1, 1, 1, 1, 1, 1, 1, 1, 1, 1, 1, 1, 1, 1, 1, 1, 1, 1, 1, 1, 1, 1, 1, 1, 1, 1, 1, 1, 1, 1, 1, 1, 1, 1, 1, 1, 2, 2, 1, 1, 1, 1, 1, 1, 2, 2, 2, 2, 2, 2, 2, 2, 1, 1, 1, 1, 1, 1, 1, 1, 1, 1, 1, 1, 1, 1, 1, 1, 1, 1, 1, 1, 1, 1, 1, 1, 1, 1, 1, 1, 1, 1, 1, 1, 1, 1, 1, 1, 1, 1, 1, 1, 1, 1, 1, 1, 1, 1, 1, 1, 1, 1, 1, 1, 1, 1, 1, 1, 1, 1, 1, 1, 1, 1, 1, 1, 1, 1, 1, 1, 1, 1, 1, 1, 2, 2, 2, 2, 1, 2, 1, 1, 2, 2, 2, 2, 2, 2, 2, 2, 2, 2, 2, 1, 1, 1, 1, 1, 1, 1, 1, 2, 2, 1, 1, 1, 1, 1, 1, 1, 1, 2, 2, 1, 1, 1, 1, 1, 1, 1, 1, 1, 2, 1, 1, 1, 1, 1, 1, 1, 1, 2, 2, 1, 1, 1, 1, 1, 1, 1, 1, 2, 2, 1, 1, 1, 1, 1, 1, 1, 1, 2, 2, 1, 1, 1, 1, 1, 1, 1, 1, 2, 3, 1, 1, 1, 1, 1, 1, 1, 1, 2, 3, 1, 1, 1, 1, 1, 1, 1, 1, 2, 2, 1, 1, 1, 1, 1, 1, 1, 1, 2, 2, 1, 1, 1, 1, 1, 1, 1, 1, 1, 2, 2, 2, 2, 2, 2, 2, 2, 2, 2, 2, 2, 2, 2, 2, 2, 2, 2, 2, 2, 2, 2, 2, 2, 2, 2, 2, 2, 2, 2, 2, 2, 2, 2, 2, 2, 2, 2, 2, 2, 2, 2, 2, 2, 2, 2, 2, 2, 2, 2, 2, 2, 2, 2, 2, 2, 2, 2, 2, 2, 2, 2, 2, 3, 2, 2, 2, 3, 2, 3, 2, 3, 2, 2, 2, 2, 2, 2, 2, 2, 2, 2, 2, 2, 2, 2, 2, 2, 2, 1, 1, 1, 1, 1, 1, 1, 1, 1, 1, 1, 1, 1, 1, 1, 1, 1, 1, 1, 1, 1, 1, 1, 1, 1, 1, 1, 1, 1, 1, 1, 1, 1, 1, 1, 1, 1, 1, 1, 1, 1, 1, 1, 1, 1, 1, 1, 1, 1, 1, 1, 1, 1, 1, 1, 1, 1, 1, 1, 1, 1, 1, 1, 1, 2, 2, 1, 1, 1, 1, 1, 1, 2, 2, 2, 2, 2, 2, 2, 3, 1, 1, 1, 1, 1, 1, 1, 1, 1, 1, 1, 1, 1, 1, 1, 1, 1, 1, 1, 1, 1, 1, 1, 1, 1, 1, 1, 1, 1, 1, 1, 1, 1, 1, 1, 1, 1, 1, 1, 1, 1, 1, 1, 1, 1, 1, 1, 1, 1, 1, 1, 1, 1, 1, 1, 1, 1, 1, 1, 1, 1, 1, 1, 1, 2, 2, 1, 1, 1, 1, 1, 1, 2, 2, 2, 3, 2, 2, 2, 2, 1, 1, 1, 1, 1, 1, 1, 1, 1, 1, 1, 1, 1, 1, 1, 1, 1, 1, 1, 1, 1, 1, 1, 1, 1, 1, 1, 1, 1, 1, 1, 1, 1, 1, 1, 1, 1, 1, 1, 1, 1, 1, 1, 1, 1, 1, 1, 1, 1, 1, 1, 1, 1, 1, 1, 1, 1, 1, 1, 1, 1, 1, 1, 1, 1, 1, 1, 1, 1, 1, 1, 1, 2, 2, 1, 2, 1, 2, 2, 2, 1, 1, 1, 1, 1, 1, 1, 1, 1, 1, 1, 1, 1, 1, 1, 1, 1, 1, 1, 1, 1, 1, 1, 1, 1, 1, 1, 1, 1, 1, 1, 1, 1, 1, 1, 1, 1, 1, 1, 1, 1, 1, 1, 1, 1, 1, 1, 1, 1, 1, 1, 1, 1, 1, 1, 1, 1, 1, 1, 1, 1, 1, 1, 1, 1, 1, 1, 1, 1, 1, 1, 1, 2, 2, 2, 2, 2, 2, 2, 2, 1, 1, 1, 1, 1, 1, 1, 1, 1, 1, 1, 1, 1, 1, 1, 1, 1, 1, 1, 1, 1, 1, 1, 1, 1, 1, 1, 1, 1, 1, 1, 1, 1, 1, 1, 1, 1, 1, 1, 1, 1, 1, 1, 1, 1, 1, 1, 1, 1, 1, 1, 1, 1, 1, 1, 1, 1, 1, 1, 1, 1, 1, 1, 1, 2, 2, 1, 1, 1, 1, 1, 1, 2, 2, 2, 2, 2, 2, 2, 2, 1, 1, 1, 1, 1, 1, 1, 1, 1, 1, 1, 1, 1, 1, 1, 1, 1, 1, 1, 1, 1, 1, 1, 1, 1, 1, 1, 1, 1, 1, 1, 1, 1, 1, 1, 1, 1, 1, 1, 1, 1, 1, 1, 1, 1, 1, 1, 1, 1, 1, 1, 1, 1, 1, 1, 1, 1, 1, 1, 1, 1, 1, 1, 2, 2, 1, 1, 1, 1, 1, 1, 2, 2, 2, 2, 2, 2, 2, 2, 1, 1, 1, 1, 1, 1, 1, 1, 1, 1, 1, 1, 1, 1, 1, 1, 1, 1, 1, 1, 1, 1, 1, 1, 1, 1, 1, 1, 1, 1, 1, 1, 1, 1, 1, 1, 1, 1, 1, 1, 1, 1, 1, 1, 1, 1, 1, 1, 1, 1, 1, 1, 1, 1, 1, 1, 1, 1, 1, 1, 1, 1, 1, 1, 2, 2, 1, 1, 1, 1, 1, 1, 2, 2, 2, 2, 2, 2, 2, 2, 1, 1, 1, 1, 1, 1, 1, 1, 1, 1, 1, 1, 1, 1, 1, 1, 1, 1, 1, 1, 1, 1, 1, 1, 1, 1, 1, 1, 1, 1, 1, 1, 1, 1, 1, 1, 1, 1, 1, 1, 1, 1, 1, 1, 1, 1, 1, 1, 1, 1, 1, 1, 1, 1, 1, 1, 1, 1, 1, 1, 1, 1, 1, 1, 2, 2, 1, 1, 1, 2, 1, 2, 3, 3, 2, 3, 2, 3, 2, 3, 1, 1, 1, 1, 1, 1, 1, 1, 1, 1, 1, 1, 1, 1, 1, 1, 1, 1, 1, 1, 1, 1, 1, 1, 1, 1, 1, 1, 1, 1, 1, 1, 1, 1, 1, 1, 1, 1, 1, 1, 1, 1, 1, 1, 1, 1, 1, 1, 1, 1, 1, 1, 1, 1, 1, 1, 1, 1, 1, 1, 1, 1, 1, 1, 2, 2, 1, 2, 1, 2, 1, 1, 3, 2, 2, 3, 2, 3, 2, 2, 1, 1, 1, 1, 1, 1, 1, 1, 1, 1, 1, 1, 1, 1, 1, 1, 1, 1, 1, 1, 1, 1, 1, 1, 1, 1, 1, 1, 1, 1, 1, 1, 1, 1, 1, 1, 1, 1, 1, 1, 1, 1, 1, 1, 1, 1, 1, 1, 1, 1, 1, 1, 1, 1, 1, 1, 1, 1, 1, 1, 1, 1, 1, 1, 2, 2, 1, 1, 1, 1, 1, 1, 2, 2, 2, 2, 2, 2, 2, 2, 1, 1, 1, 1, 1, 1, 1, 1, 1, 1, 1, 1, 1, 1, 1, 1, 1, 1, 1, 1, 1, 1, 1, 1, 1, 1, 1, 1, 1, 1, 1, 1, 1, 1, 1, 1, 1, 1, 1, 1, 1, 1, 1, 1, 1, 1, 1, 1, 1, 1, 1, 1, 1, 1, 1, 1, 1, 1, 1, 1, 1, 1, 1, 1, 2, 1, 1, 1, 1, 1, 1, 1, 2, 2, 2, 2, 2, 2, 1, 2, 1])
me_plane.materials.append(mat_gray)
me_plane.materials.append(mat_green)
me_plane.materials.append(mat_brown)
me_plane.materials.append(mat_white)
me_plane.materials.append(mat_blue)
me_plane.use_remesh_preserve_volume = False
me_plane.use_remesh_preserve_attributes = False
me_plane.use_mirror_vertex_groups = False
me_plane.update()

# ---- objects
ob_plane = bpy.data.objects.new('Plane', me_plane_001)
ob_mountains = bpy.data.objects.new('Mountains', me_plane)
ob_lamp = bpy.data.objects.new('Lamp', light_lamp)
ob_camera = bpy.data.objects.new('Camera', cam_camera)

# ---- transforms, parenting, visibility, modifiers, constraints
ob_plane.location = (0.5419, -22.76, -0.1483)
ob_plane.scale = (1.0, 6.059, 1.0)
ob_plane.lineart.crease_threshold = 0.0
ob_mountains.location = (0.0, 0.0, 0.0)
ob_mountains.lineart.crease_threshold = 0.0
ob_lamp.location = (0.0, 0.0, 0.0)
ob_lamp.rotation_euler = (0.0, 0.4363, 0.1745)
ob_lamp.lock_rotations_4d = False
ob_lamp.empty_display_type = 'ARROWS'
ob_lamp.color = (0.0, 0.0, 0.0, 0.0)
ob_lamp.lineart.crease_threshold = 0.0
ob_camera.location = (0.0, -60.0, 2.6)
ob_camera.rotation_euler = (1.571, 0.0, 0.0)
ob_camera.lock_rotations_4d = False
ob_camera.empty_display_type = 'ARROWS'
ob_camera.color = (0.0, 0.0, 0.0, 0.0)
ob_camera.display_type = 'WIRE'
ob_camera.lineart.crease_threshold = 0.0

# ---- collection membership
col_collection_1.objects.link(ob_plane)
col_collection_1.objects.link(ob_mountains)
col_collection_1.objects.link(ob_lamp)
col_collection_1.objects.link(ob_camera)

# ---- scene / render settings (as saved in the file)
scene.camera = ob_camera
scene.frame_start = 1; scene.frame_end = 250; scene.frame_set(1)
scene.render.engine = 'BLENDER_EEVEE_NEXT'
scene.render.image_settings.compression = 90
scene.render.resolution_percentage = 150
scene.render.dither_intensity = 0.0
scene.cycles.use_denoising = False
scene.cycles.samples = 10
scene.cycles.sampling_pattern = 'TABULATED_SOBOL'
scene.cycles.light_sampling_threshold = 0.0
scene.cycles.use_adaptive_sampling = False
scene.cycles.use_light_tree = False
scene.cycles.blur_glossy = 0.0
scene.cycles.volume_bounces = 1
scene.cycles.pixel_filter_type = 'GAUSSIAN'
scene.cycles.sample_clamp_indirect = 0.0
scene.view_settings.view_transform = 'Standard'
bpy.context.view_layer.update()
